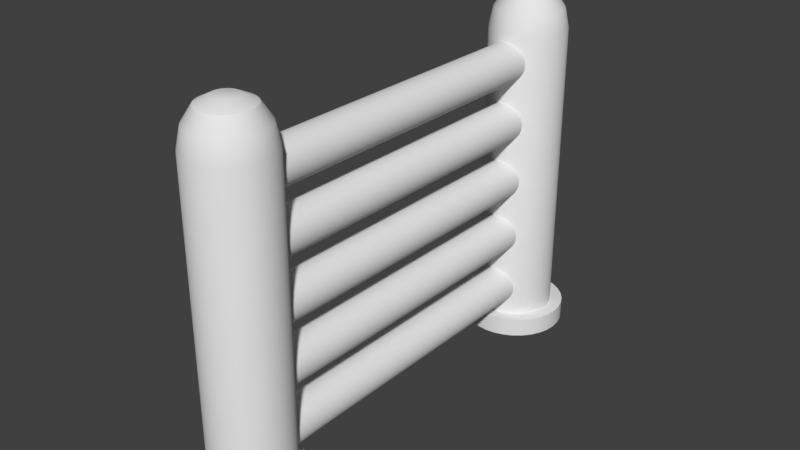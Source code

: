 # Source: pipe_wallv2.blend  (saved by Blender 2.78.0; exported with 4.5.12 LTS)
import bpy
from mathutils import Matrix  # noqa: F401  (used for matrix-valued properties, if any)

bpy.ops.wm.read_factory_settings(use_empty=True)
scene = bpy.context.scene
scene.name = 'Scene'

# ---- collections
col_collection_1 = bpy.data.collections.new('Collection 1'); scene.collection.children.link(col_collection_1)

# ---- node groups
ng_auto_smooth = bpy.data.node_groups.new('Auto Smooth', 'GeometryNodeTree')
_s = ng_auto_smooth.interface.new_socket(name='Geometry', in_out='OUTPUT', socket_type='NodeSocketGeometry')
_s = ng_auto_smooth.interface.new_socket(name='Geometry', in_out='INPUT', socket_type='NodeSocketGeometry')
_s = ng_auto_smooth.interface.new_socket(name='Angle', in_out='INPUT', socket_type='NodeSocketFloat')
_s.subtype = 'ANGLE'
_s.min_value = 0.0
_s.max_value = 3.142
ng_auto_smooth.is_modifier = True
_N = ng_auto_smooth.nodes; _L = ng_auto_smooth.links
n0 = _N.new('NodeGroupOutput'); n0.name = 'Group Output'; n0.location = (480, -100)
n1 = _N.new('NodeGroupInput'); n1.name = 'Group Input'; n1.location = (-420, -300)
n2 = _N.new('NodeGroupInput'); n2.name = 'Group Input.001'; n2.location = (-60, -100)
n3 = _N.new('GeometryNodeSetShadeSmooth'); n3.name = 'Set Shade Smooth'; n3.location = (120, -100)
n3.domain = 'EDGE'
n4 = _N.new('GeometryNodeSetShadeSmooth'); n4.name = 'Set Shade Smooth.001'; n4.location = (300, -100)
n5 = _N.new('GeometryNodeInputMeshEdgeAngle'); n5.name = 'Edge Angle'; n5.location = (-420, -220)
n6 = _N.new('GeometryNodeInputEdgeSmooth'); n6.name = 'Is Edge Smooth'; n6.location = (-60, -160)
n7 = _N.new('GeometryNodeInputShadeSmooth'); n7.name = 'Is Face Smooth'; n7.location = (-240, -340)
n8 = _N.new('FunctionNodeBooleanMath'); n8.name = 'Boolean Math'; n8.location = (-60, -220)
n9 = _N.new('FunctionNodeCompare'); n9.name = 'Compare'; n9.location = (-240, -180)
n9.operation = 'LESS_EQUAL'
_L.new(n5.outputs[0], n9.inputs[0])
_L.new(n4.outputs[0], n0.inputs[0])
_L.new(n1.outputs[1], n9.inputs[1])
_L.new(n9.outputs[0], n8.inputs[0])
_L.new(n7.outputs[0], n8.inputs[1])
_L.new(n2.outputs[0], n3.inputs[0])
_L.new(n6.outputs[0], n3.inputs[1])
_L.new(n3.outputs[0], n4.inputs[0])
_L.new(n8.outputs[0], n3.inputs[2])
n0.is_active_output = True

# ---- world
world_world = bpy.data.worlds.new('World'); scene.world = world_world
world_world.color = (0.05088, 0.05088, 0.05088)
world_world.use_sun_shadow = False
world_world.sun_shadow_jitter_overblur = 0.0
world_world.cycles.sampling_method = 'MANUAL'

# ---- meshes
me_cylinder_003 = bpy.data.meshes.new('Cylinder.003')
me_cylinder_003.from_pydata([(2.54e-08, 0.5257, -5.573), (2.54e-08, 0.5257, 5.573), (0.1026, 0.5156, -5.573), (0.1026, 0.5156, 5.573), (0.2012, 0.4857, -5.573), (0.2012, 0.4857, 5.573), (0.2921, 0.4371, -5.573), (0.2921, 0.4371, 5.573), (0.3717, 0.3717, -5.573), (0.3717, 0.3717, 5.573), (0.4371, 0.2921, -5.573), (0.4371, 0.2921, 5.573), (0.4857, 0.2012, -5.573), (0.4857, 0.2012, 5.573), (0.5156, 0.1026, -5.573), (0.5156, 0.1026, 5.573), (0.5257, -1.486e-08, -5.573), (0.5257, 4.264e-07, 5.573), (0.5156, -0.1026, -5.573), (0.5156, -0.1026, 5.573), (0.4857, -0.2012, -5.573), (0.4857, -0.2012, 5.573), (0.4371, -0.2921, -5.573), (0.4371, -0.2921, 5.573), (0.3717, -0.3717, -5.573), (0.3717, -0.3717, 5.573), (0.2921, -0.4371, -5.573), (0.2921, -0.4371, 5.573), (0.2012, -0.4857, -5.573), (0.2012, -0.4857, 5.573), (0.1026, -0.5156, -5.573), (0.1026, -0.5156, 5.573), (-1.459e-07, -0.5257, -5.573), (-1.459e-07, -0.5257, 5.573), (-0.1026, -0.5156, -5.573), (-0.1026, -0.5156, 5.573), (-0.2012, -0.4857, -5.573), (-0.2012, -0.4857, 5.573), (-0.2921, -0.4371, -5.573), (-0.2921, -0.4371, 5.573), (-0.3717, -0.3717, -5.573), (-0.3717, -0.3717, 5.573), (-0.4371, -0.2921, -5.573), (-0.4371, -0.2921, 5.573), (-0.4857, -0.2012, -5.573), (-0.4857, -0.2012, 5.573), (-0.5156, -0.1026, -5.573), (-0.5156, -0.1026, 5.573), (-0.5257, 4.531e-07, -5.573), (-0.5257, 8.943e-07, 5.573), (-0.5156, 0.1026, -5.573), (-0.5156, 0.1026, 5.573), (-0.4857, 0.2012, -5.573), (-0.4857, 0.2012, 5.573), (-0.4371, 0.2921, -5.573), (-0.4371, 0.2921, 5.573), (-0.3717, 0.3717, -5.573), (-0.3717, 0.3717, 5.573), (-0.2921, 0.4371, -5.573), (-0.2921, 0.4371, 5.573), (-0.2012, 0.4857, -5.573), (-0.2012, 0.4857, 5.573), (-0.1026, 0.5156, -5.573), (-0.1026, 0.5156, 5.573), (2.54e-08, 2.103, -5.573), (2.54e-08, 2.103, 5.573), (0.1026, 2.093, -5.573), (0.1026, 2.093, 5.573), (0.2012, 2.063, -5.573), (0.2012, 2.063, 5.573), (0.2921, 2.014, -5.573), (0.2921, 2.014, 5.573), (0.3717, 1.949, -5.573), (0.3717, 1.949, 5.573), (0.4371, 1.869, -5.573), (0.4371, 1.869, 5.573), (0.4857, 1.778, -5.573), (0.4857, 1.778, 5.573), (0.5156, 1.68, -5.573), (0.5156, 1.68, 5.573), (0.5257, 1.577, -5.573), (0.5257, 1.577, 5.573), (0.5156, 1.475, -5.573), (0.5156, 1.475, 5.573), (0.4857, 1.376, -5.573), (0.4857, 1.376, 5.573), (0.4371, 1.285, -5.573), (0.4371, 1.285, 5.573), (0.3717, 1.205, -5.573), (0.3717, 1.205, 5.573), (0.2921, 1.14, -5.573), (0.2921, 1.14, 5.573), (0.2012, 1.091, -5.573), (0.2012, 1.091, 5.573), (0.1026, 1.061, -5.573), (0.1026, 1.061, 5.573), (-1.459e-07, 1.051, -5.573), (-1.459e-07, 1.051, 5.573), (-0.1026, 1.061, -5.573), (-0.1026, 1.061, 5.573), (-0.2012, 1.091, -5.573), (-0.2012, 1.091, 5.573), (-0.2921, 1.14, -5.573), (-0.2921, 1.14, 5.573), (-0.3717, 1.205, -5.573), (-0.3717, 1.205, 5.573), (-0.4371, 1.285, -5.573), (-0.4371, 1.285, 5.573), (-0.4857, 1.376, -5.573), (-0.4857, 1.376, 5.573), (-0.5156, 1.475, -5.573), (-0.5156, 1.475, 5.573), (-0.5257, 1.577, -5.573), (-0.5257, 1.577, 5.573), (-0.5156, 1.68, -5.573), (-0.5156, 1.68, 5.573), (-0.4857, 1.778, -5.573), (-0.4857, 1.778, 5.573), (-0.4371, 1.869, -5.573), (-0.4371, 1.869, 5.573), (-0.3717, 1.949, -5.573), (-0.3717, 1.949, 5.573), (-0.2921, 2.014, -5.573), (-0.2921, 2.014, 5.573), (-0.2012, 2.063, -5.573), (-0.2012, 2.063, 5.573), (-0.1026, 2.093, -5.573), (-0.1026, 2.093, 5.573), (2.54e-08, 3.68, -5.573), (2.54e-08, 3.68, 5.573), (0.1026, 3.67, -5.573), (0.1026, 3.67, 5.573), (0.2012, 3.64, -5.573), (0.2012, 3.64, 5.573), (0.2921, 3.591, -5.573), (0.2921, 3.591, 5.573), (0.3717, 3.526, -5.573), (0.3717, 3.526, 5.573), (0.4371, 3.446, -5.573), (0.4371, 3.446, 5.573), (0.4857, 3.355, -5.573), (0.4857, 3.355, 5.573), (0.5156, 3.257, -5.573), (0.5156, 3.257, 5.573), (0.5257, 3.154, -5.573), (0.5257, 3.154, 5.573), (0.5156, 3.052, -5.573), (0.5156, 3.052, 5.573), (0.4857, 2.953, -5.573), (0.4857, 2.953, 5.573), (0.4371, 2.862, -5.573), (0.4371, 2.862, 5.573), (0.3717, 2.782, -5.573), (0.3717, 2.782, 5.573), (0.2921, 2.717, -5.573), (0.2921, 2.717, 5.573), (0.2012, 2.668, -5.573), (0.2012, 2.668, 5.573), (0.1026, 2.639, -5.573), (0.1026, 2.639, 5.573), (-1.459e-07, 2.628, -5.573), (-1.459e-07, 2.628, 5.573), (-0.1026, 2.639, -5.573), (-0.1026, 2.639, 5.573), (-0.2012, 2.668, -5.573), (-0.2012, 2.668, 5.573), (-0.2921, 2.717, -5.573), (-0.2921, 2.717, 5.573), (-0.3717, 2.782, -5.573), (-0.3717, 2.782, 5.573), (-0.4371, 2.862, -5.573), (-0.4371, 2.862, 5.573), (-0.4857, 2.953, -5.573), (-0.4857, 2.953, 5.573), (-0.5156, 3.052, -5.573), (-0.5156, 3.052, 5.573), (-0.5257, 3.154, -5.573), (-0.5257, 3.154, 5.573), (-0.5156, 3.257, -5.573), (-0.5156, 3.257, 5.573), (-0.4857, 3.355, -5.573), (-0.4857, 3.355, 5.573), (-0.4371, 3.446, -5.573), (-0.4371, 3.446, 5.573), (-0.3717, 3.526, -5.573), (-0.3717, 3.526, 5.573), (-0.2921, 3.591, -5.573), (-0.2921, 3.591, 5.573), (-0.2012, 3.64, -5.573), (-0.2012, 3.64, 5.573), (-0.1026, 3.67, -5.573), (-0.1026, 3.67, 5.573), (2.54e-08, 5.257, -5.573), (2.54e-08, 5.257, 5.573), (0.1026, 5.247, -5.573), (0.1026, 5.247, 5.573), (0.2012, 5.217, -5.573), (0.2012, 5.217, 5.573), (0.2921, 5.168, -5.573), (0.2921, 5.168, 5.573), (0.3717, 5.103, -5.573), (0.3717, 5.103, 5.573), (0.4371, 5.023, -5.573), (0.4371, 5.023, 5.573), (0.4857, 4.932, -5.573), (0.4857, 4.932, 5.573), (0.5156, 4.834, -5.573), (0.5156, 4.834, 5.573), (0.5257, 4.731, -5.573), (0.5257, 4.731, 5.573), (0.5156, 4.629, -5.573), (0.5156, 4.629, 5.573), (0.4857, 4.53, -5.573), (0.4857, 4.53, 5.573), (0.4371, 4.439, -5.573), (0.4371, 4.439, 5.573), (0.3717, 4.359, -5.573), (0.3717, 4.359, 5.573), (0.2921, 4.294, -5.573), (0.2921, 4.294, 5.573), (0.2012, 4.246, -5.573), (0.2012, 4.246, 5.573), (0.1026, 4.216, -5.573), (0.1026, 4.216, 5.573), (-1.459e-07, 4.206, -5.573), (-1.459e-07, 4.206, 5.573), (-0.1026, 4.216, -5.573), (-0.1026, 4.216, 5.573), (-0.2012, 4.246, -5.573), (-0.2012, 4.246, 5.573), (-0.2921, 4.294, -5.573), (-0.2921, 4.294, 5.573), (-0.3717, 4.359, -5.573), (-0.3717, 4.359, 5.573), (-0.4371, 4.439, -5.573), (-0.4371, 4.439, 5.573), (-0.4857, 4.53, -5.573), (-0.4857, 4.53, 5.573), (-0.5156, 4.629, -5.573), (-0.5156, 4.629, 5.573), (-0.5257, 4.731, -5.573), (-0.5257, 4.731, 5.573), (-0.5156, 4.834, -5.573), (-0.5156, 4.834, 5.573), (-0.4857, 4.932, -5.573), (-0.4857, 4.932, 5.573), (-0.4371, 5.023, -5.573), (-0.4371, 5.023, 5.573), (-0.3717, 5.103, -5.573), (-0.3717, 5.103, 5.573), (-0.2921, 5.168, -5.573), (-0.2921, 5.168, 5.573), (-0.2012, 5.217, -5.573), (-0.2012, 5.217, 5.573), (-0.1026, 5.247, -5.573), (-0.1026, 5.247, 5.573), (2.54e-08, 6.834, -5.573), (2.54e-08, 6.834, 5.573), (0.1026, 6.824, -5.573), (0.1026, 6.824, 5.573), (0.2012, 6.794, -5.573), (0.2012, 6.794, 5.573), (0.2921, 6.745, -5.573), (0.2921, 6.745, 5.573), (0.3717, 6.68, -5.573), (0.3717, 6.68, 5.573), (0.4371, 6.6, -5.573), (0.4371, 6.6, 5.573), (0.4857, 6.509, -5.573), (0.4857, 6.509, 5.573), (0.5156, 6.411, -5.573), (0.5156, 6.411, 5.573), (0.5257, 6.308, -5.573), (0.5257, 6.308, 5.573), (0.5156, 6.206, -5.573), (0.5156, 6.206, 5.573), (0.4857, 6.107, -5.573), (0.4857, 6.107, 5.573), (0.4371, 6.016, -5.573), (0.4371, 6.016, 5.573), (0.3717, 5.937, -5.573), (0.3717, 5.937, 5.573), (0.2921, 5.871, -5.573), (0.2921, 5.871, 5.573), (0.2012, 5.823, -5.573), (0.2012, 5.823, 5.573), (0.1026, 5.793, -5.573), (0.1026, 5.793, 5.573), (-1.459e-07, 5.783, -5.573), (-1.459e-07, 5.783, 5.573), (-0.1026, 5.793, -5.573), (-0.1026, 5.793, 5.573), (-0.2012, 5.823, -5.573), (-0.2012, 5.823, 5.573), (-0.2921, 5.871, -5.573), (-0.2921, 5.871, 5.573), (-0.3717, 5.937, -5.573), (-0.3717, 5.937, 5.573), (-0.4371, 6.016, -5.573), (-0.4371, 6.016, 5.573), (-0.4857, 6.107, -5.573), (-0.4857, 6.107, 5.573), (-0.5156, 6.206, -5.573), (-0.5156, 6.206, 5.573), (-0.5257, 6.308, -5.573), (-0.5257, 6.308, 5.573), (-0.5156, 6.411, -5.573), (-0.5156, 6.411, 5.573), (-0.4857, 6.509, -5.573), (-0.4857, 6.509, 5.573), (-0.4371, 6.6, -5.573), (-0.4371, 6.6, 5.573), (-0.3717, 6.68, -5.573), (-0.3717, 6.68, 5.573), (-0.2921, 6.745, -5.573), (-0.2921, 6.745, 5.573), (-0.2012, 6.794, -5.573), (-0.2012, 6.794, 5.573), (-0.1026, 6.824, -5.573), (-0.1026, 6.824, 5.573), (0.0, -0.7727, -6.0), (0.1951, -0.7727, -5.981), (0.3827, -0.7727, -5.924), (0.5556, -0.7727, -5.831), (0.7071, -0.7727, -5.707), (0.8315, -0.7727, -5.556), (0.9239, -0.7727, -5.383), (0.9808, -0.7727, -5.195), (1.0, -0.7727, -5.0), (0.9808, -0.7727, -4.805), (0.9239, -0.7727, -4.617), (0.8315, -0.7727, -4.444), (0.7071, -0.7727, -4.293), (0.5556, -0.7727, -4.169), (0.3827, -0.7727, -4.076), (0.1951, -0.7727, -4.019), (-3.258e-07, -0.7727, -4.0), (-0.1951, -0.7727, -4.019), (-0.3827, -0.7727, -4.076), (-0.5556, -0.7727, -4.169), (-0.7071, -0.7727, -4.293), (-0.8315, -0.7727, -4.444), (-0.9239, -0.7727, -4.617), (-0.9808, -0.7727, -4.805), (-1.0, -0.7727, -5.0), (-0.9808, -0.7727, -5.195), (-0.9239, -0.7727, -5.383), (-0.8315, -0.7727, -5.556), (-0.7071, -0.7727, -5.707), (-0.5556, -0.7727, -5.831), (-0.3827, -0.7727, -5.924), (-0.1951, -0.7727, -5.981), (-5.29e-07, 8.077, -5.307), (7.105e-15, 7.014, -6.0), (-2.738e-07, 7.908, -5.641), (-8.428e-08, 7.526, -5.89), (0.05997, 8.077, -5.302), (0.1951, 7.014, -5.981), (0.1251, 7.908, -5.629), (0.1735, 7.526, -5.872), (0.1176, 8.077, -5.284), (0.3827, 7.014, -5.924), (0.2453, 7.908, -5.592), (0.3404, 7.526, -5.822), (0.1708, 8.077, -5.256), (0.5556, 7.014, -5.831), (0.3561, 7.908, -5.533), (0.4942, 7.526, -5.74), (0.2174, 8.077, -5.217), (0.7071, 7.014, -5.707), (0.4533, 7.908, -5.453), (0.629, 7.526, -5.629), (0.2556, 8.077, -5.171), (0.8315, 7.014, -5.556), (0.533, 7.908, -5.356), (0.7396, 7.526, -5.494), (0.284, 8.077, -5.118), (0.9239, 7.014, -5.383), (0.5922, 7.908, -5.245), (0.8218, 7.526, -5.34), (0.3015, 8.077, -5.06), (0.9808, 7.014, -5.195), (0.6287, 7.908, -5.125), (0.8725, 7.526, -5.174), (0.3074, 8.077, -5.0), (1.0, 7.014, -5.0), (0.641, 7.908, -5.0), (0.8896, 7.526, -5.0), (0.3015, 8.077, -4.94), (0.9808, 7.014, -4.805), (0.6287, 7.908, -4.875), (0.8725, 7.526, -4.826), (0.284, 8.077, -4.882), (0.9239, 7.014, -4.617), (0.5922, 7.908, -4.755), (0.8218, 7.526, -4.66), (0.2556, 8.077, -4.829), (0.8315, 7.014, -4.444), (0.533, 7.908, -4.644), (0.7396, 7.526, -4.506), (0.2174, 8.077, -4.783), (0.7071, 7.014, -4.293), (0.4533, 7.908, -4.547), (0.629, 7.526, -4.371), (0.1708, 8.077, -4.744), (0.5556, 7.014, -4.169), (0.3561, 7.908, -4.467), (0.4942, 7.526, -4.26), (0.1176, 8.077, -4.716), (0.3827, 7.014, -4.076), (0.2453, 7.908, -4.408), (0.3404, 7.526, -4.178), (0.05997, 8.077, -4.698), (0.1951, 7.014, -4.019), (0.1251, 7.908, -4.371), (0.1735, 7.526, -4.128), (-2.086e-07, 8.077, -4.693), (-3.258e-07, 7.014, -4.0), (-2.65e-07, 7.908, -4.359), (-3.073e-07, 7.526, -4.11), (-0.05997, 8.077, -4.698), (-0.1951, 7.014, -4.019), (-0.1251, 7.908, -4.371), (-0.1735, 7.526, -4.128), (-0.1176, 8.077, -4.716), (-0.3827, 7.014, -4.076), (-0.2453, 7.908, -4.408), (-0.3404, 7.526, -4.178), (-0.1708, 8.077, -4.744), (-0.5556, 7.014, -4.169), (-0.3561, 7.908, -4.467), (-0.4942, 7.526, -4.26), (-0.2174, 8.077, -4.783), (-0.7071, 7.014, -4.293), (-0.4533, 7.908, -4.547), (-0.629, 7.526, -4.371), (-0.2556, 8.077, -4.829), (-0.8315, 7.014, -4.444), (-0.533, 7.908, -4.644), (-0.7396, 7.526, -4.506), (-0.284, 8.077, -4.882), (-0.9239, 7.014, -4.617), (-0.5922, 7.908, -4.755), (-0.8218, 7.526, -4.66), (-0.3015, 8.077, -4.94), (-0.9808, 7.014, -4.805), (-0.6287, 7.908, -4.875), (-0.8725, 7.526, -4.826), (-0.3074, 8.077, -5.0), (-1.0, 7.014, -5.0), (-0.641, 7.908, -5.0), (-0.8896, 7.526, -5.0), (-0.3015, 8.077, -5.06), (-0.9808, 7.014, -5.195), (-0.6287, 7.908, -5.125), (-0.8725, 7.526, -5.174), (-0.284, 8.077, -5.118), (-0.9239, 7.014, -5.383), (-0.5922, 7.908, -5.245), (-0.8218, 7.526, -5.34), (-0.2556, 8.077, -5.171), (-0.8315, 7.014, -5.556), (-0.533, 7.908, -5.356), (-0.7396, 7.526, -5.494), (-0.2174, 8.077, -5.217), (-0.7071, 7.014, -5.707), (-0.4533, 7.908, -5.453), (-0.629, 7.526, -5.629), (-0.1708, 8.077, -5.256), (-0.5556, 7.014, -5.831), (-0.3561, 7.908, -5.533), (-0.4942, 7.526, -5.74), (-0.1176, 8.077, -5.284), (-0.3827, 7.014, -5.924), (-0.2453, 7.908, -5.592), (-0.3404, 7.526, -5.822), (-0.05997, 8.077, -5.302), (-0.1951, 7.014, -5.981), (-0.1251, 7.908, -5.629), (-0.1735, 7.526, -5.872), (-3.92e-08, -0.7727, -6.33), (0.2595, -0.7727, -6.305), (0.509, -0.7727, -6.229), (0.739, -0.7727, -6.106), (0.9406, -0.7727, -5.941), (1.106, -0.7727, -5.739), (1.229, -0.7727, -5.509), (1.305, -0.7727, -5.26), (1.33, -0.7727, -5.0), (1.305, -0.7727, -4.74), (1.229, -0.7727, -4.491), (1.106, -0.7727, -4.261), (0.9406, -0.7727, -4.059), (0.739, -0.7727, -3.894), (0.509, -0.7727, -3.771), (0.2595, -0.7727, -3.695), (-4.726e-07, -0.7727, -3.67), (-0.2595, -0.7727, -3.695), (-0.509, -0.7727, -3.771), (-0.739, -0.7727, -3.894), (-0.9406, -0.7727, -4.059), (-1.106, -0.7727, -4.261), (-1.229, -0.7727, -4.491), (-1.305, -0.7727, -4.741), (-1.33, -0.7727, -5.0), (-1.305, -0.7727, -5.26), (-1.229, -0.7727, -5.509), (-1.106, -0.7727, -5.739), (-0.9406, -0.7727, -5.941), (-0.739, -0.7727, -6.106), (-0.509, -0.7727, -6.229), (-0.2595, -0.7727, -6.305), (-7.081e-08, -1.269, -6.33), (0.2595, -1.269, -6.305), (0.509, -1.269, -6.229), (0.739, -1.269, -6.106), (0.9406, -1.269, -5.941), (1.106, -1.269, -5.739), (1.229, -1.269, -5.509), (1.305, -1.269, -5.26), (1.33, -1.269, -5.0), (1.305, -1.269, -4.74), (1.229, -1.269, -4.491), (1.106, -1.269, -4.261), (0.9406, -1.269, -4.059), (0.739, -1.269, -3.894), (0.509, -1.269, -3.771), (0.2595, -1.269, -3.695), (-5.042e-07, -1.269, -3.67), (-0.2595, -1.269, -3.695), (-0.509, -1.269, -3.771), (-0.739, -1.269, -3.894), (-0.9406, -1.269, -4.059), (-1.106, -1.269, -4.261), (-1.229, -1.269, -4.491), (-1.305, -1.269, -4.741), (-1.33, -1.269, -5.0), (-1.305, -1.269, -5.26), (-1.229, -1.269, -5.509), (-1.106, -1.269, -5.739), (-0.9406, -1.269, -5.941), (-0.739, -1.269, -6.106), (-0.509, -1.269, -6.229), (-0.2595, -1.269, -6.305), (0.0, -0.7727, 6.0), (0.1951, -0.7727, 5.981), (0.3827, -0.7727, 5.924), (0.5556, -0.7727, 5.831), (0.7071, -0.7727, 5.707), (0.8315, -0.7727, 5.556), (0.9239, -0.7727, 5.383), (0.9808, -0.7727, 5.195), (1.0, -0.7727, 5.0), (0.9808, -0.7727, 4.805), (0.9239, -0.7727, 4.617), (0.8315, -0.7727, 4.444), (0.7071, -0.7727, 4.293), (0.5556, -0.7727, 4.169), (0.3827, -0.7727, 4.076), (0.1951, -0.7727, 4.019), (-3.258e-07, -0.7727, 4.0), (-0.1951, -0.7727, 4.019), (-0.3827, -0.7727, 4.076), (-0.5556, -0.7727, 4.169), (-0.7071, -0.7727, 4.293), (-0.8315, -0.7727, 4.444), (-0.9239, -0.7727, 4.617), (-0.9808, -0.7727, 4.805), (-1.0, -0.7727, 5.0), (-0.9808, -0.7727, 5.195), (-0.9239, -0.7727, 5.383), (-0.8315, -0.7727, 5.556), (-0.7071, -0.7727, 5.707), (-0.5556, -0.7727, 5.831), (-0.3827, -0.7727, 5.924), (-0.1951, -0.7727, 5.981), (-5.29e-07, 8.077, 5.307), (7.105e-15, 7.014, 6.0), (-2.738e-07, 7.908, 5.641), (-8.428e-08, 7.526, 5.89), (0.05997, 8.077, 5.302), (0.1951, 7.014, 5.981), (0.1251, 7.908, 5.629), (0.1735, 7.526, 5.872), (0.1176, 8.077, 5.284), (0.3827, 7.014, 5.924), (0.2453, 7.908, 5.592), (0.3404, 7.526, 5.822), (0.1708, 8.077, 5.256), (0.5556, 7.014, 5.831), (0.3561, 7.908, 5.533), (0.4942, 7.526, 5.74), (0.2174, 8.077, 5.217), (0.7071, 7.014, 5.707), (0.4533, 7.908, 5.453), (0.629, 7.526, 5.629), (0.2556, 8.077, 5.171), (0.8315, 7.014, 5.556), (0.533, 7.908, 5.356), (0.7396, 7.526, 5.494), (0.284, 8.077, 5.118), (0.9239, 7.014, 5.383), (0.5922, 7.908, 5.245), (0.8218, 7.526, 5.34), (0.3015, 8.077, 5.06), (0.9808, 7.014, 5.195), (0.6287, 7.908, 5.125), (0.8725, 7.526, 5.174), (0.3074, 8.077, 5.0), (1.0, 7.014, 5.0), (0.641, 7.908, 5.0), (0.8896, 7.526, 5.0), (0.3015, 8.077, 4.94), (0.9808, 7.014, 4.805), (0.6287, 7.908, 4.875), (0.8725, 7.526, 4.826), (0.284, 8.077, 4.882), (0.9239, 7.014, 4.617), (0.5922, 7.908, 4.755), (0.8218, 7.526, 4.66), (0.2556, 8.077, 4.829), (0.8315, 7.014, 4.444), (0.533, 7.908, 4.644), (0.7396, 7.526, 4.506), (0.2174, 8.077, 4.783), (0.7071, 7.014, 4.293), (0.4533, 7.908, 4.547), (0.629, 7.526, 4.371), (0.1708, 8.077, 4.744), (0.5556, 7.014, 4.169), (0.3561, 7.908, 4.467), (0.4942, 7.526, 4.26), (0.1176, 8.077, 4.716), (0.3827, 7.014, 4.076), (0.2453, 7.908, 4.408), (0.3404, 7.526, 4.178), (0.05997, 8.077, 4.698), (0.1951, 7.014, 4.019), (0.1251, 7.908, 4.371), (0.1735, 7.526, 4.128), (-2.086e-07, 8.077, 4.693), (-3.258e-07, 7.014, 4.0), (-2.65e-07, 7.908, 4.359), (-3.073e-07, 7.526, 4.11), (-0.05997, 8.077, 4.698), (-0.1951, 7.014, 4.019), (-0.1251, 7.908, 4.371), (-0.1735, 7.526, 4.128), (-0.1176, 8.077, 4.716), (-0.3827, 7.014, 4.076), (-0.2453, 7.908, 4.408), (-0.3404, 7.526, 4.178), (-0.1708, 8.077, 4.744), (-0.5556, 7.014, 4.169), (-0.3561, 7.908, 4.467), (-0.4942, 7.526, 4.26), (-0.2174, 8.077, 4.783), (-0.7071, 7.014, 4.293), (-0.4533, 7.908, 4.547), (-0.629, 7.526, 4.371), (-0.2556, 8.077, 4.829), (-0.8315, 7.014, 4.444), (-0.533, 7.908, 4.644), (-0.7396, 7.526, 4.506), (-0.284, 8.077, 4.882), (-0.9239, 7.014, 4.617), (-0.5922, 7.908, 4.755), (-0.8218, 7.526, 4.66), (-0.3015, 8.077, 4.94), (-0.9808, 7.014, 4.805), (-0.6287, 7.908, 4.875), (-0.8725, 7.526, 4.826), (-0.3074, 8.077, 5.0), (-1.0, 7.014, 5.0), (-0.641, 7.908, 5.0), (-0.8896, 7.526, 5.0), (-0.3015, 8.077, 5.06), (-0.9808, 7.014, 5.195), (-0.6287, 7.908, 5.125), (-0.8725, 7.526, 5.174), (-0.284, 8.077, 5.118), (-0.9239, 7.014, 5.383), (-0.5922, 7.908, 5.245), (-0.8218, 7.526, 5.34), (-0.2556, 8.077, 5.171), (-0.8315, 7.014, 5.556), (-0.533, 7.908, 5.356), (-0.7396, 7.526, 5.494), (-0.2174, 8.077, 5.217), (-0.7071, 7.014, 5.707), (-0.4533, 7.908, 5.453), (-0.629, 7.526, 5.629), (-0.1708, 8.077, 5.256), (-0.5556, 7.014, 5.831), (-0.3561, 7.908, 5.533), (-0.4942, 7.526, 5.74), (-0.1176, 8.077, 5.284), (-0.3827, 7.014, 5.924), (-0.2453, 7.908, 5.592), (-0.3404, 7.526, 5.822), (-0.05997, 8.077, 5.302), (-0.1951, 7.014, 5.981), (-0.1251, 7.908, 5.629), (-0.1735, 7.526, 5.872), (-3.92e-08, -0.7727, 6.33), (0.2595, -0.7727, 6.305), (0.509, -0.7727, 6.229), (0.739, -0.7727, 6.106), (0.9406, -0.7727, 5.941), (1.106, -0.7727, 5.739), (1.229, -0.7727, 5.509), (1.305, -0.7727, 5.26), (1.33, -0.7727, 5.0), (1.305, -0.7727, 4.74), (1.229, -0.7727, 4.491), (1.106, -0.7727, 4.261), (0.9406, -0.7727, 4.059), (0.739, -0.7727, 3.894), (0.509, -0.7727, 3.771), (0.2595, -0.7727, 3.695), (-4.726e-07, -0.7727, 3.67), (-0.2595, -0.7727, 3.695), (-0.509, -0.7727, 3.771), (-0.739, -0.7727, 3.894), (-0.9406, -0.7727, 4.059), (-1.106, -0.7727, 4.261), (-1.229, -0.7727, 4.491), (-1.305, -0.7727, 4.741), (-1.33, -0.7727, 5.0), (-1.305, -0.7727, 5.26), (-1.229, -0.7727, 5.509), (-1.106, -0.7727, 5.739), (-0.9406, -0.7727, 5.941), (-0.739, -0.7727, 6.106), (-0.509, -0.7727, 6.229), (-0.2595, -0.7727, 6.305), (-7.081e-08, -1.269, 6.33), (0.2595, -1.269, 6.305), (0.509, -1.269, 6.229), (0.739, -1.269, 6.106), (0.9406, -1.269, 5.941), (1.106, -1.269, 5.739), (1.229, -1.269, 5.509), (1.305, -1.269, 5.26), (1.33, -1.269, 5.0), (1.305, -1.269, 4.74), (1.229, -1.269, 4.491), (1.106, -1.269, 4.261), (0.9406, -1.269, 4.059), (0.739, -1.269, 3.894), (0.509, -1.269, 3.771), (0.2595, -1.269, 3.695), (-5.042e-07, -1.269, 3.67), (-0.2595, -1.269, 3.695), (-0.509, -1.269, 3.771), (-0.739, -1.269, 3.894), (-0.9406, -1.269, 4.059), (-1.106, -1.269, 4.261), (-1.229, -1.269, 4.491), (-1.305, -1.269, 4.741), (-1.33, -1.269, 5.0), (-1.305, -1.269, 5.26), (-1.229, -1.269, 5.509), (-1.106, -1.269, 5.739), (-0.9406, -1.269, 5.941), (-0.739, -1.269, 6.106), (-0.509, -1.269, 6.229), (-0.2595, -1.269, 6.305)], [], [(0, 1, 3, 2), (2, 3, 5, 4), (4, 5, 7, 6), (6, 7, 9, 8), (8, 9, 11, 10), (10, 11, 13, 12), (12, 13, 15, 14), (14, 15, 17, 16), (16, 17, 19, 18), (18, 19, 21, 20), (20, 21, 23, 22), (22, 23, 25, 24), (24, 25, 27, 26), (26, 27, 29, 28), (28, 29, 31, 30), (30, 31, 33, 32), (32, 33, 35, 34), (34, 35, 37, 36), (36, 37, 39, 38), (38, 39, 41, 40), (40, 41, 43, 42), (42, 43, 45, 44), (44, 45, 47, 46), (46, 47, 49, 48), (48, 49, 51, 50), (50, 51, 53, 52), (52, 53, 55, 54), (54, 55, 57, 56), (56, 57, 59, 58), (58, 59, 61, 60), (3, 1, 63, 61, 59, 57, 55, 53, 51, 49, 47, 45, 43, 41, 39, 37, 35, 33, 31, 29, 27, 25, 23, 21, 19, 17, 15, 13, 11, 9, 7, 5), (60, 61, 63, 62), (62, 63, 1, 0), (0, 2, 4, 6, 8, 10, 12, 14, 16, 18, 20, 22, 24, 26, 28, 30, 32, 34, 36, 38, 40, 42, 44, 46, 48, 50, 52, 54, 56, 58, 60, 62), (64, 65, 67, 66), (66, 67, 69, 68), (68, 69, 71, 70), (70, 71, 73, 72), (72, 73, 75, 74), (74, 75, 77, 76), (76, 77, 79, 78), (78, 79, 81, 80), (80, 81, 83, 82), (82, 83, 85, 84), (84, 85, 87, 86), (86, 87, 89, 88), (88, 89, 91, 90), (90, 91, 93, 92), (92, 93, 95, 94), (94, 95, 97, 96), (96, 97, 99, 98), (98, 99, 101, 100), (100, 101, 103, 102), (102, 103, 105, 104), (104, 105, 107, 106), (106, 107, 109, 108), (108, 109, 111, 110), (110, 111, 113, 112), (112, 113, 115, 114), (114, 115, 117, 116), (116, 117, 119, 118), (118, 119, 121, 120), (120, 121, 123, 122), (122, 123, 125, 124), (67, 65, 127, 125, 123, 121, 119, 117, 115, 113, 111, 109, 107, 105, 103, 101, 99, 97, 95, 93, 91, 89, 87, 85, 83, 81, 79, 77, 75, 73, 71, 69), (124, 125, 127, 126), (126, 127, 65, 64), (64, 66, 68, 70, 72, 74, 76, 78, 80, 82, 84, 86, 88, 90, 92, 94, 96, 98, 100, 102, 104, 106, 108, 110, 112, 114, 116, 118, 120, 122, 124, 126), (128, 129, 131, 130), (130, 131, 133, 132), (132, 133, 135, 134), (134, 135, 137, 136), (136, 137, 139, 138), (138, 139, 141, 140), (140, 141, 143, 142), (142, 143, 145, 144), (144, 145, 147, 146), (146, 147, 149, 148), (148, 149, 151, 150), (150, 151, 153, 152), (152, 153, 155, 154), (154, 155, 157, 156), (156, 157, 159, 158), (158, 159, 161, 160), (160, 161, 163, 162), (162, 163, 165, 164), (164, 165, 167, 166), (166, 167, 169, 168), (168, 169, 171, 170), (170, 171, 173, 172), (172, 173, 175, 174), (174, 175, 177, 176), (176, 177, 179, 178), (178, 179, 181, 180), (180, 181, 183, 182), (182, 183, 185, 184), (184, 185, 187, 186), (186, 187, 189, 188), (131, 129, 191, 189, 187, 185, 183, 181, 179, 177, 175, 173, 171, 169, 167, 165, 163, 161, 159, 157, 155, 153, 151, 149, 147, 145, 143, 141, 139, 137, 135, 133), (188, 189, 191, 190), (190, 191, 129, 128), (128, 130, 132, 134, 136, 138, 140, 142, 144, 146, 148, 150, 152, 154, 156, 158, 160, 162, 164, 166, 168, 170, 172, 174, 176, 178, 180, 182, 184, 186, 188, 190), (192, 193, 195, 194), (194, 195, 197, 196), (196, 197, 199, 198), (198, 199, 201, 200), (200, 201, 203, 202), (202, 203, 205, 204), (204, 205, 207, 206), (206, 207, 209, 208), (208, 209, 211, 210), (210, 211, 213, 212), (212, 213, 215, 214), (214, 215, 217, 216), (216, 217, 219, 218), (218, 219, 221, 220), (220, 221, 223, 222), (222, 223, 225, 224), (224, 225, 227, 226), (226, 227, 229, 228), (228, 229, 231, 230), (230, 231, 233, 232), (232, 233, 235, 234), (234, 235, 237, 236), (236, 237, 239, 238), (238, 239, 241, 240), (240, 241, 243, 242), (242, 243, 245, 244), (244, 245, 247, 246), (246, 247, 249, 248), (248, 249, 251, 250), (250, 251, 253, 252), (195, 193, 255, 253, 251, 249, 247, 245, 243, 241, 239, 237, 235, 233, 231, 229, 227, 225, 223, 221, 219, 217, 215, 213, 211, 209, 207, 205, 203, 201, 199, 197), (252, 253, 255, 254), (254, 255, 193, 192), (192, 194, 196, 198, 200, 202, 204, 206, 208, 210, 212, 214, 216, 218, 220, 222, 224, 226, 228, 230, 232, 234, 236, 238, 240, 242, 244, 246, 248, 250, 252, 254), (256, 257, 259, 258), (258, 259, 261, 260), (260, 261, 263, 262), (262, 263, 265, 264), (264, 265, 267, 266), (266, 267, 269, 268), (268, 269, 271, 270), (270, 271, 273, 272), (272, 273, 275, 274), (274, 275, 277, 276), (276, 277, 279, 278), (278, 279, 281, 280), (280, 281, 283, 282), (282, 283, 285, 284), (284, 285, 287, 286), (286, 287, 289, 288), (288, 289, 291, 290), (290, 291, 293, 292), (292, 293, 295, 294), (294, 295, 297, 296), (296, 297, 299, 298), (298, 299, 301, 300), (300, 301, 303, 302), (302, 303, 305, 304), (304, 305, 307, 306), (306, 307, 309, 308), (308, 309, 311, 310), (310, 311, 313, 312), (312, 313, 315, 314), (314, 315, 317, 316), (259, 257, 319, 317, 315, 313, 311, 309, 307, 305, 303, 301, 299, 297, 295, 293, 291, 289, 287, 285, 283, 281, 279, 277, 275, 273, 271, 269, 267, 265, 263, 261), (316, 317, 319, 318), (318, 319, 257, 256), (256, 258, 260, 262, 264, 266, 268, 270, 272, 274, 276, 278, 280, 282, 284, 286, 288, 290, 292, 294, 296, 298, 300, 302, 304, 306, 308, 310, 312, 314, 316, 318), (351, 477, 353, 320), (322, 361, 365, 323), (323, 365, 369, 324), (324, 369, 373, 325), (325, 373, 377, 326), (326, 377, 381, 327), (327, 381, 385, 328), (328, 385, 389, 329), (329, 389, 393, 330), (330, 393, 397, 331), (331, 397, 401, 332), (332, 401, 405, 333), (333, 405, 409, 334), (334, 409, 413, 335), (335, 413, 417, 336), (336, 417, 421, 337), (337, 421, 425, 338), (338, 425, 429, 339), (339, 429, 433, 340), (340, 433, 437, 341), (341, 437, 441, 342), (342, 441, 445, 343), (343, 445, 449, 344), (344, 449, 453, 345), (345, 453, 457, 346), (346, 457, 461, 347), (347, 461, 465, 348), (348, 465, 469, 349), (349, 469, 473, 350), (350, 473, 477, 351), (321, 357, 361, 322), (356, 352, 476, 472, 468, 464, 460, 456, 452, 448, 444, 440, 436, 432, 428, 424, 420, 416, 412, 408, 404, 400, 396, 392, 388, 384, 380, 376, 372, 368, 364, 360), (329, 330, 490, 489), (357, 353, 355, 359), (359, 355, 354, 358), (358, 354, 352, 356), (361, 357, 359, 363), (363, 359, 358, 362), (362, 358, 356, 360), (365, 361, 363, 367), (367, 363, 362, 366), (366, 362, 360, 364), (369, 365, 367, 371), (371, 367, 366, 370), (370, 366, 364, 368), (373, 369, 371, 375), (375, 371, 370, 374), (374, 370, 368, 372), (377, 373, 375, 379), (379, 375, 374, 378), (378, 374, 372, 376), (381, 377, 379, 383), (383, 379, 378, 382), (382, 378, 376, 380), (385, 381, 383, 387), (387, 383, 382, 386), (386, 382, 380, 384), (389, 385, 387, 391), (391, 387, 386, 390), (390, 386, 384, 388), (393, 389, 391, 395), (395, 391, 390, 394), (394, 390, 388, 392), (397, 393, 395, 399), (399, 395, 394, 398), (398, 394, 392, 396), (401, 397, 399, 403), (403, 399, 398, 402), (402, 398, 396, 400), (405, 401, 403, 407), (407, 403, 402, 406), (406, 402, 400, 404), (409, 405, 407, 411), (411, 407, 406, 410), (410, 406, 404, 408), (413, 409, 411, 415), (415, 411, 410, 414), (414, 410, 408, 412), (417, 413, 415, 419), (419, 415, 414, 418), (418, 414, 412, 416), (421, 417, 419, 423), (423, 419, 418, 422), (422, 418, 416, 420), (425, 421, 423, 427), (427, 423, 422, 426), (426, 422, 420, 424), (429, 425, 427, 431), (431, 427, 426, 430), (430, 426, 424, 428), (433, 429, 431, 435), (435, 431, 430, 434), (434, 430, 428, 432), (437, 433, 435, 439), (439, 435, 434, 438), (438, 434, 432, 436), (441, 437, 439, 443), (443, 439, 438, 442), (442, 438, 436, 440), (445, 441, 443, 447), (447, 443, 442, 446), (446, 442, 440, 444), (449, 445, 447, 451), (451, 447, 446, 450), (450, 446, 444, 448), (453, 449, 451, 455), (455, 451, 450, 454), (454, 450, 448, 452), (457, 453, 455, 459), (459, 455, 454, 458), (458, 454, 452, 456), (461, 457, 459, 463), (463, 459, 458, 462), (462, 458, 456, 460), (465, 461, 463, 467), (467, 463, 462, 466), (466, 462, 460, 464), (469, 465, 467, 471), (471, 467, 466, 470), (470, 466, 464, 468), (473, 469, 471, 475), (475, 471, 470, 474), (474, 470, 468, 472), (477, 473, 475, 479), (479, 475, 474, 478), (478, 474, 472, 476), (353, 477, 479, 355), (355, 479, 478, 354), (354, 478, 476, 352), (320, 353, 357, 321), (509, 510, 542, 541), (343, 344, 504, 503), (330, 331, 491, 490), (344, 345, 505, 504), (331, 332, 492, 491), (345, 346, 506, 505), (332, 333, 493, 492), (346, 347, 507, 506), (333, 334, 494, 493), (320, 321, 481, 480), (347, 348, 508, 507), (334, 335, 495, 494), (321, 322, 482, 481), (348, 349, 509, 508), (335, 336, 496, 495), (322, 323, 483, 482), (349, 350, 510, 509), (336, 337, 497, 496), (323, 324, 484, 483), (350, 351, 511, 510), (337, 338, 498, 497), (324, 325, 485, 484), (351, 320, 480, 511), (338, 339, 499, 498), (325, 326, 486, 485), (339, 340, 500, 499), (326, 327, 487, 486), (340, 341, 501, 500), (327, 328, 488, 487), (341, 342, 502, 501), (328, 329, 489, 488), (342, 343, 503, 502), (512, 513, 514, 515, 516, 517, 518, 519, 520, 521, 522, 523, 524, 525, 526, 527, 528, 529, 530, 531, 532, 533, 534, 535, 536, 537, 538, 539, 540, 541, 542, 543), (496, 497, 529, 528), (483, 484, 516, 515), (510, 511, 543, 542), (497, 498, 530, 529), (484, 485, 517, 516), (511, 480, 512, 543), (498, 499, 531, 530), (485, 486, 518, 517), (499, 500, 532, 531), (486, 487, 519, 518), (500, 501, 533, 532), (487, 488, 520, 519), (501, 502, 534, 533), (488, 489, 521, 520), (502, 503, 535, 534), (489, 490, 522, 521), (503, 504, 536, 535), (490, 491, 523, 522), (504, 505, 537, 536), (491, 492, 524, 523), (505, 506, 538, 537), (492, 493, 525, 524), (506, 507, 539, 538), (493, 494, 526, 525), (480, 481, 513, 512), (507, 508, 540, 539), (494, 495, 527, 526), (481, 482, 514, 513), (508, 509, 541, 540), (495, 496, 528, 527), (482, 483, 515, 514), (575, 544, 577, 701), (546, 547, 589, 585), (547, 548, 593, 589), (548, 549, 597, 593), (549, 550, 601, 597), (550, 551, 605, 601), (551, 552, 609, 605), (552, 553, 613, 609), (553, 554, 617, 613), (554, 555, 621, 617), (555, 556, 625, 621), (556, 557, 629, 625), (557, 558, 633, 629), (558, 559, 637, 633), (559, 560, 641, 637), (560, 561, 645, 641), (561, 562, 649, 645), (562, 563, 653, 649), (563, 564, 657, 653), (564, 565, 661, 657), (565, 566, 665, 661), (566, 567, 669, 665), (567, 568, 673, 669), (568, 569, 677, 673), (569, 570, 681, 677), (570, 571, 685, 681), (571, 572, 689, 685), (572, 573, 693, 689), (573, 574, 697, 693), (574, 575, 701, 697), (545, 546, 585, 581), (580, 584, 588, 592, 596, 600, 604, 608, 612, 616, 620, 624, 628, 632, 636, 640, 644, 648, 652, 656, 660, 664, 668, 672, 676, 680, 684, 688, 692, 696, 700, 576), (553, 713, 714, 554), (581, 583, 579, 577), (583, 582, 578, 579), (582, 580, 576, 578), (585, 587, 583, 581), (587, 586, 582, 583), (586, 584, 580, 582), (589, 591, 587, 585), (591, 590, 586, 587), (590, 588, 584, 586), (593, 595, 591, 589), (595, 594, 590, 591), (594, 592, 588, 590), (597, 599, 595, 593), (599, 598, 594, 595), (598, 596, 592, 594), (601, 603, 599, 597), (603, 602, 598, 599), (602, 600, 596, 598), (605, 607, 603, 601), (607, 606, 602, 603), (606, 604, 600, 602), (609, 611, 607, 605), (611, 610, 606, 607), (610, 608, 604, 606), (613, 615, 611, 609), (615, 614, 610, 611), (614, 612, 608, 610), (617, 619, 615, 613), (619, 618, 614, 615), (618, 616, 612, 614), (621, 623, 619, 617), (623, 622, 618, 619), (622, 620, 616, 618), (625, 627, 623, 621), (627, 626, 622, 623), (626, 624, 620, 622), (629, 631, 627, 625), (631, 630, 626, 627), (630, 628, 624, 626), (633, 635, 631, 629), (635, 634, 630, 631), (634, 632, 628, 630), (637, 639, 635, 633), (639, 638, 634, 635), (638, 636, 632, 634), (641, 643, 639, 637), (643, 642, 638, 639), (642, 640, 636, 638), (645, 647, 643, 641), (647, 646, 642, 643), (646, 644, 640, 642), (649, 651, 647, 645), (651, 650, 646, 647), (650, 648, 644, 646), (653, 655, 651, 649), (655, 654, 650, 651), (654, 652, 648, 650), (657, 659, 655, 653), (659, 658, 654, 655), (658, 656, 652, 654), (661, 663, 659, 657), (663, 662, 658, 659), (662, 660, 656, 658), (665, 667, 663, 661), (667, 666, 662, 663), (666, 664, 660, 662), (669, 671, 667, 665), (671, 670, 666, 667), (670, 668, 664, 666), (673, 675, 671, 669), (675, 674, 670, 671), (674, 672, 668, 670), (677, 679, 675, 673), (679, 678, 674, 675), (678, 676, 672, 674), (681, 683, 679, 677), (683, 682, 678, 679), (682, 680, 676, 678), (685, 687, 683, 681), (687, 686, 682, 683), (686, 684, 680, 682), (689, 691, 687, 685), (691, 690, 686, 687), (690, 688, 684, 686), (693, 695, 691, 689), (695, 694, 690, 691), (694, 692, 688, 690), (697, 699, 695, 693), (699, 698, 694, 695), (698, 696, 692, 694), (701, 703, 699, 697), (703, 702, 698, 699), (702, 700, 696, 698), (577, 579, 703, 701), (579, 578, 702, 703), (578, 576, 700, 702), (544, 545, 581, 577), (733, 765, 766, 734), (567, 727, 728, 568), (554, 714, 715, 555), (568, 728, 729, 569), (555, 715, 716, 556), (569, 729, 730, 570), (556, 716, 717, 557), (570, 730, 731, 571), (557, 717, 718, 558), (544, 704, 705, 545), (571, 731, 732, 572), (558, 718, 719, 559), (545, 705, 706, 546), (572, 732, 733, 573), (559, 719, 720, 560), (546, 706, 707, 547), (573, 733, 734, 574), (560, 720, 721, 561), (547, 707, 708, 548), (574, 734, 735, 575), (561, 721, 722, 562), (548, 708, 709, 549), (575, 735, 704, 544), (562, 722, 723, 563), (549, 709, 710, 550), (563, 723, 724, 564), (550, 710, 711, 551), (564, 724, 725, 565), (551, 711, 712, 552), (565, 725, 726, 566), (552, 712, 713, 553), (566, 726, 727, 567), (736, 767, 766, 765, 764, 763, 762, 761, 760, 759, 758, 757, 756, 755, 754, 753, 752, 751, 750, 749, 748, 747, 746, 745, 744, 743, 742, 741, 740, 739, 738, 737), (720, 752, 753, 721), (707, 739, 740, 708), (734, 766, 767, 735), (721, 753, 754, 722), (708, 740, 741, 709), (735, 767, 736, 704), (722, 754, 755, 723), (709, 741, 742, 710), (723, 755, 756, 724), (710, 742, 743, 711), (724, 756, 757, 725), (711, 743, 744, 712), (725, 757, 758, 726), (712, 744, 745, 713), (726, 758, 759, 727), (713, 745, 746, 714), (727, 759, 760, 728), (714, 746, 747, 715), (728, 760, 761, 729), (715, 747, 748, 716), (729, 761, 762, 730), (716, 748, 749, 717), (730, 762, 763, 731), (717, 749, 750, 718), (704, 736, 737, 705), (731, 763, 764, 732), (718, 750, 751, 719), (705, 737, 738, 706), (732, 764, 765, 733), (719, 751, 752, 720), (706, 738, 739, 707)])
me_cylinder_003.polygons.foreach_set('use_smooth', [True] * 558)
_uv = me_cylinder_003.uv_layers.new(name='UVMap')
_uv.uv.foreach_set('vector', [0.5, 0.304, 0.5, 5.877, 0.5513, 5.877, 0.5513, 0.304, 0.5513, 0.304, 0.5513, 5.877, 0.6006, 5.877, 0.6006, 0.304, 0.6006, 0.304, 0.6006, 5.877, 0.646, 5.877, 0.646, 0.304, 0.646, 0.304, 0.646, 5.877, 0.6859, 5.877, 0.6859, 0.304, 0.6859, 0.304, 0.6859, 5.877, 0.646, 5.877, 0.646, 0.304, 0.646, 0.304, 0.646, 5.877, 0.6006, 5.877, 0.6006, 0.304, 0.6006, 0.304, 0.6006, 5.877, 0.5513, 5.877, 0.5513, 0.304, 0.5513, 0.304, 0.5513, 5.877, 0.5, 5.877, 0.5, 0.304, 0.5, 0.304, 0.5, 5.877, 0.4487, 5.877, 0.4487, 0.304, 0.4487, 0.304, 0.4487, 5.877, 0.3994, 5.877, 0.3994, 0.304, 0.3994, 0.304, 0.3994, 5.877, 0.354, 5.877, 0.354, 0.304, 0.354, 0.304, 0.354, 5.877, 0.3141, 5.877, 0.3141, 0.304, 0.6859, 0.304, 0.6859, 5.877, 0.646, 5.877, 0.646, 0.304, 0.646, 0.304, 0.646, 5.877, 0.6006, 5.877, 0.6006, 0.304, 0.6006, 0.304, 0.6006, 5.877, 0.5513, 5.877, 0.5513, 0.304, 0.5513, 0.304, 0.5513, 5.877, 0.5, 5.877, 0.5, 0.304, 0.5, 0.304, 0.5, 5.877, 0.4487, 5.877, 0.4487, 0.304, 0.4487, 0.304, 0.4487, 5.877, 0.3994, 5.877, 0.3994, 0.304, 0.3994, 0.304, 0.3994, 5.877, 0.354, 5.877, 0.354, 0.304, 0.354, 0.304, 0.354, 5.877, 0.3141, 5.877, 0.3141, 0.304, 0.3141, 0.304, 0.3141, 5.877, 0.354, 5.877, 0.354, 0.304, 0.354, 0.304, 0.354, 5.877, 0.3994, 5.877, 0.3994, 0.304, 0.3994, 0.304, 0.3994, 5.877, 0.4487, 5.877, 0.4487, 0.304, 0.4487, 0.304, 0.4487, 5.877, 0.5, 5.877, 0.5, 0.304, 0.5, 0.304, 0.5, 5.877, 0.5513, 5.877, 0.5513, 0.304, 0.5513, 0.304, 0.5513, 5.877, 0.6006, 5.877, 0.6006, 0.304, 0.6006, 0.304, 0.6006, 5.877, 0.646, 5.877, 0.646, 0.304, 0.646, 0.304, 0.646, 5.877, 0.6859, 5.877, 0.6859, 0.304, 0.3141, 0.304, 0.3141, 5.877, 0.354, 5.877, 0.354, 0.304, 0.354, 0.304, 0.354, 5.877, 0.3994, 5.877, 0.3994, 0.304, 0.5513, 0.7578, 0.5, 0.7628, 0.4487, 0.7578, 0.3994, 0.7428, 0.354, 0.7185, 0.3141, 0.6859, 0.2815, 0.646, 0.2572, 0.6006, 0.2422, 0.5513, 0.2372, 0.5, 0.2422, 0.4487, 0.2572, 0.3994, 0.2815, 0.354, 0.3141, 0.3141, 0.354, 0.2815, 0.3994, 0.2572, 0.4487, 0.2422, 0.5, 0.2372, 0.5513, 0.2422, 0.6006, 0.2572, 0.646, 0.2815, 0.6859, 0.3141, 0.7185, 0.354, 0.7428, 0.3994, 0.7578, 0.4487, 0.7628, 0.5, 0.7578, 0.5513, 0.7428, 0.6006, 0.7185, 0.646, 0.6859, 0.6859, 0.646, 0.7185, 0.6006, 0.7428, 0.3994, 0.304, 0.3994, 5.877, 0.4487, 5.877, 0.4487, 0.304, 0.4487, 0.304, 0.4487, 5.877, 0.5, 5.877, 0.5, 0.304, 0.5, 0.7628, 0.5513, 0.7578, 0.6006, 0.7428, 0.646, 0.7185, 0.6859, 0.6859, 0.7185, 0.646, 0.7428, 0.6006, 0.7578, 0.5513, 0.7628, 0.5, 0.7578, 0.4487, 0.7428, 0.3994, 0.7185, 0.354, 0.6859, 0.3141, 0.646, 0.2815, 0.6006, 0.2572, 0.5513, 0.2422, 0.5, 0.2372, 0.4487, 0.2422, 0.3994, 0.2572, 0.354, 0.2815, 0.3141, 0.3141, 0.2815, 0.354, 0.2572, 0.3994, 0.2422, 0.4487, 0.2372, 0.5, 0.2422, 0.5513, 0.2572, 0.6006, 0.2815, 0.646, 0.3141, 0.6859, 0.354, 0.7185, 0.3994, 0.7428, 0.4487, 0.7578, 0.5, 0.304, 0.5, 5.877, 0.5513, 5.877, 0.5513, 0.304, 0.5513, 0.304, 0.5513, 5.877, 0.6006, 5.877, 0.6006, 0.304, 0.6006, 0.304, 0.6006, 5.877, 0.646, 5.877, 0.646, 0.304, 0.646, 0.304, 0.646, 5.877, 0.6859, 5.877, 0.6859, 0.304, 0.4744, 0.304, 0.4744, 5.877, 0.4346, 5.877, 0.4346, 0.304, 0.4346, 0.304, 0.4346, 5.877, 0.3891, 5.877, 0.3891, 0.304, 0.3891, 0.304, 0.3891, 5.877, 0.3398, 5.877, 0.3398, 0.304, 0.3398, 0.304, 0.3398, 5.877, 0.2885, 5.877, 0.2885, 0.304, 0.2885, 0.304, 0.2885, 5.877, 0.2373, 5.877, 0.2373, 0.304, 0.2373, 0.304, 0.2373, 5.877, 0.1879, 5.877, 0.1879, 0.304, 0.1879, 0.304, 0.1879, 5.877, 0.1425, 5.877, 0.1425, 0.304, 0.1425, 0.304, 0.1425, 5.877, 0.1027, 5.877, 0.1027, 0.304, 0.6859, 0.304, 0.6859, 5.877, 0.646, 5.877, 0.646, 0.304, 0.646, 0.304, 0.646, 5.877, 0.6006, 5.877, 0.6006, 0.304, 0.6006, 0.304, 0.6006, 5.877, 0.5513, 5.877, 0.5513, 0.304, 0.5513, 0.304, 0.5513, 5.877, 0.5, 5.877, 0.5, 0.304, 0.5, 0.304, 0.5, 5.877, 0.4487, 5.877, 0.4487, 0.304, 0.4487, 0.304, 0.4487, 5.877, 0.3994, 5.877, 0.3994, 0.304, 0.3994, 0.304, 0.3994, 5.877, 0.354, 5.877, 0.354, 0.304, 0.354, 0.304, 0.354, 5.877, 0.3141, 5.877, 0.3141, 0.304, 0.1027, 0.304, 0.1027, 5.877, 0.1425, 5.877, 0.1425, 0.304, 0.1425, 0.304, 0.1425, 5.877, 0.1879, 5.877, 0.1879, 0.304, 0.1879, 0.304, 0.1879, 5.877, 0.2373, 5.877, 0.2373, 0.304, 0.2373, 0.304, 0.2373, 5.877, 0.2885, 5.877, 0.2885, 0.304, 0.2885, 0.304, 0.2885, 5.877, 0.3398, 5.877, 0.3398, 0.304, 0.3398, 0.304, 0.3398, 5.877, 0.3891, 5.877, 0.3891, 0.304, 0.3891, 0.304, 0.3891, 5.877, 0.4346, 5.877, 0.4346, 0.304, 0.4346, 0.304, 0.4346, 5.877, 0.4744, 5.877, 0.4744, 0.304, 0.3141, 0.304, 0.3141, 5.877, 0.354, 5.877, 0.354, 0.304, 0.354, 0.304, 0.354, 5.877, 0.3994, 5.877, 0.3994, 0.304, 0.5513, 0.5463, 0.5, 0.5514, 0.4487, 0.5463, 0.3994, 0.5314, 0.354, 0.5071, 0.3141, 0.4744, 0.2815, 0.4346, 0.2572, 0.3891, 0.2422, 0.3398, 0.2372, 0.2885, 0.2422, 0.2373, 0.2572, 0.1879, 0.2815, 0.1425, 0.3141, 0.1027, 0.354, 0.06999, 0.3994, 0.0457, 0.4487, 0.03074, 0.5, 0.02569, 0.5513, 0.03074, 0.6006, 0.0457, 0.646, 0.06999, 0.6859, 0.1027, 0.7185, 0.1425, 0.7428, 0.1879, 0.7578, 0.2373, 0.7628, 0.2885, 0.7578, 0.3398, 0.7428, 0.3891, 0.7185, 0.4346, 0.6859, 0.4744, 0.646, 0.5071, 0.6006, 0.5314, 0.3994, 0.304, 0.3994, 5.877, 0.4487, 5.877, 0.4487, 0.304, 0.4487, 0.304, 0.4487, 5.877, 0.5, 5.877, 0.5, 0.304, 0.5, 0.5514, 0.5513, 0.5463, 0.6006, 0.5314, 0.646, 0.5071, 0.6859, 0.4744, 0.7185, 0.4346, 0.7428, 0.3891, 0.7578, 0.3398, 0.7628, 0.2885, 0.7578, 0.2373, 0.7428, 0.1879, 0.7185, 0.1425, 0.6859, 0.1027, 0.646, 0.06999, 0.6006, 0.0457, 0.5513, 0.03074, 0.5, 0.02569, 0.4487, 0.03074, 0.3994, 0.0457, 0.354, 0.06999, 0.3141, 0.1027, 0.2815, 0.1425, 0.2572, 0.1879, 0.2422, 0.2373, 0.2372, 0.2885, 0.2422, 0.3398, 0.2572, 0.3891, 0.2815, 0.4346, 0.3141, 0.4744, 0.354, 0.5071, 0.3994, 0.5314, 0.4487, 0.5463, 0.5, 0.304, 0.5, 5.877, 0.5513, 5.877, 0.5513, 0.304, 0.5513, 0.304, 0.5513, 5.877, 0.6006, 5.877, 0.6006, 0.304, 0.6006, 0.304, 0.6006, 5.877, 0.646, 5.877, 0.646, 0.304, 0.646, 0.304, 0.646, 5.877, 0.6859, 5.877, 0.6859, 0.304, 0.2629, 0.304, 0.2629, 5.877, 0.2231, 5.877, 0.2231, 0.304, 0.2231, 0.304, 0.2231, 5.877, 0.1777, 5.877, 0.1777, 0.304, 0.1777, 0.304, 0.1777, 5.877, 0.1283, 5.877, 0.1283, 0.304, 0.1283, 0.304, 0.1283, 5.877, 0.07707, 5.877, 0.07707, 0.304, 0.07707, 0.304, 0.07707, 5.877, 0.02579, 5.877, 0.02579, 0.304, 0.02579, 0.304, 0.02579, 5.877, -0.02352, 5.877, -0.02352, 0.304, 0.9765, 0.304, 0.9765, 5.877, 0.931, 5.877, 0.931, 0.304, 0.931, 0.304, 0.931, 5.877, 0.8912, 5.877, 0.8912, 0.304, 0.6859, 0.304, 0.6859, 5.877, 0.646, 5.877, 0.646, 0.304, 0.646, 0.304, 0.646, 5.877, 0.6006, 5.877, 0.6006, 0.304, 0.6006, 0.304, 0.6006, 5.877, 0.5513, 5.877, 0.5513, 0.304, 0.5513, 0.304, 0.5513, 5.877, 0.5, 5.877, 0.5, 0.304, 0.5, 0.304, 0.5, 5.877, 0.4487, 5.877, 0.4487, 0.304, 0.4487, 0.304, 0.4487, 5.877, 0.3994, 5.877, 0.3994, 0.304, 0.3994, 0.304, 0.3994, 5.877, 0.354, 5.877, 0.354, 0.304, 0.354, 0.304, 0.354, 5.877, 0.3141, 5.877, 0.3141, 0.304, 0.8912, 0.304, 0.8912, 5.877, 0.931, 5.877, 0.931, 0.304, 0.931, 0.304, 0.931, 5.877, 0.9765, 5.877, 0.9765, 0.304, 0.9765, 0.304, 0.9765, 5.877, 1.026, 5.877, 1.026, 0.304, 0.02579, 0.304, 0.02579, 5.877, 0.07707, 5.877, 0.07707, 0.304, 0.07707, 0.304, 0.07707, 5.877, 0.1283, 5.877, 0.1283, 0.304, 0.1283, 0.304, 0.1283, 5.877, 0.1777, 5.877, 0.1777, 0.304, 0.1777, 0.304, 0.1777, 5.877, 0.2231, 5.877, 0.2231, 0.304, 0.2231, 0.304, 0.2231, 5.877, 0.2629, 5.877, 0.2629, 0.304, 0.3141, 0.304, 0.3141, 5.877, 0.354, 5.877, 0.354, 0.304, 0.354, 0.304, 0.354, 5.877, 0.3994, 5.877, 0.3994, 0.304, 0.5513, 0.3349, 0.5, 0.3399, 0.4487, 0.3349, 0.3994, 0.3199, 0.354, 0.2956, 0.3141, 0.2629, 0.2815, 0.2231, 0.2572, 0.1777, 0.2422, 0.1283, 0.2372, 0.07707, 0.2422, 0.02579, 0.2572, -0.02352, 0.2815, -0.06896, 0.3141, -0.1088, 0.354, -0.1415, 0.3994, -0.1658, 0.4487, -0.1807, 0.5, -0.1858, 0.5513, -0.1807, 0.6006, -0.1658, 0.646, -0.1415, 0.6859, -0.1088, 0.7185, -0.06896, 0.7428, -0.02352, 0.7578, 0.02579, 0.7628, 0.07707, 0.7578, 0.1283, 0.7428, 0.1777, 0.7185, 0.2231, 0.6859, 0.2629, 0.646, 0.2956, 0.6006, 0.3199, 0.3994, 0.304, 0.3994, 5.877, 0.4487, 5.877, 0.4487, 0.304, 0.4487, 0.304, 0.4487, 5.877, 0.5, 5.877, 0.5, 0.304, 0.5, 0.3399, 0.5513, 0.3349, 0.6006, 0.3199, 0.646, 0.2956, 0.6859, 0.2629, 0.7185, 0.2231, 0.7428, 0.1777, 0.7578, 0.1283, 0.7628, 0.07707, 0.7578, 0.02579, 0.7428, -0.02352, 0.7185, -0.06896, 0.6859, -0.1088, 0.646, -0.1415, 0.6006, -0.1658, 0.5513, -0.1807, 0.5, -0.1858, 0.4487, -0.1807, 0.3994, -0.1658, 0.354, -0.1415, 0.3141, -0.1088, 0.2815, -0.06896, 0.2572, -0.02352, 0.2422, 0.02579, 0.2372, 0.07707, 0.2422, 0.1283, 0.2572, 0.1777, 0.2815, 0.2231, 0.3141, 0.2629, 0.354, 0.2956, 0.3994, 0.3199, 0.4487, 0.3349, 0.5, 0.304, 0.5, 5.877, 0.5513, 5.877, 0.5513, 0.304, 0.5513, 0.304, 0.5513, 5.877, 0.6006, 5.877, 0.6006, 0.304, 0.6006, 0.304, 0.6006, 5.877, 0.646, 5.877, 0.646, 0.304, 0.646, 0.304, 0.646, 5.877, 0.6859, 5.877, 0.6859, 0.304, 0.05146, 0.304, 0.05146, 5.877, 0.01163, 5.877, 0.01163, 0.304, 0.01163, 0.304, 0.01163, 5.877, -0.03381, 5.877, -0.03381, 0.304, 0.9662, 0.304, 0.9662, 5.877, 0.9169, 5.877, 0.9169, 0.304, 0.9169, 0.304, 0.9169, 5.877, 0.8656, 5.877, 0.8656, 0.304, 0.8656, 0.304, 0.8656, 5.877, 0.8143, 5.877, 0.8143, 0.304, 0.8143, 0.304, 0.8143, 5.877, 0.765, 5.877, 0.765, 0.304, 0.765, 0.304, 0.765, 5.877, 0.7196, 5.877, 0.7196, 0.304, 0.7196, 0.304, 0.7196, 5.877, 0.6797, 5.877, 0.6797, 0.304, 0.6859, 0.304, 0.6859, 5.877, 0.646, 5.877, 0.646, 0.304, 0.646, 0.304, 0.646, 5.877, 0.6006, 5.877, 0.6006, 0.304, 0.6006, 0.304, 0.6006, 5.877, 0.5513, 5.877, 0.5513, 0.304, 0.5513, 0.304, 0.5513, 5.877, 0.5, 5.877, 0.5, 0.304, 0.5, 0.304, 0.5, 5.877, 0.4487, 5.877, 0.4487, 0.304, 0.4487, 0.304, 0.4487, 5.877, 0.3994, 5.877, 0.3994, 0.304, 0.3994, 0.304, 0.3994, 5.877, 0.354, 5.877, 0.354, 0.304, 0.354, 0.304, 0.354, 5.877, 0.3141, 5.877, 0.3141, 0.304, 0.6797, 0.304, 0.6797, 5.877, 0.7196, 5.877, 0.7196, 0.304, 0.7196, 0.304, 0.7196, 5.877, 0.765, 5.877, 0.765, 0.304, 0.765, 0.304, 0.765, 5.877, 0.8143, 5.877, 0.8143, 0.304, 0.8143, 0.304, 0.8143, 5.877, 0.8656, 5.877, 0.8656, 0.304, 0.8656, 0.304, 0.8656, 5.877, 0.9169, 5.877, 0.9169, 0.304, 0.9169, 0.304, 0.9169, 5.877, 0.9662, 5.877, 0.9662, 0.304, 0.9662, 0.304, 0.9662, 5.877, 1.012, 5.877, 1.012, 0.304, 0.01163, 0.304, 0.01163, 5.877, 0.05146, 5.877, 0.05146, 0.304, 0.3141, 0.304, 0.3141, 5.877, 0.354, 5.877, 0.354, 0.304, 0.354, 0.304, 0.354, 5.877, 0.3994, 5.877, 0.3994, 0.304, 0.5513, 0.1234, 0.5, 0.1284, 0.4487, 0.1234, 0.3994, 0.1084, 0.354, 0.08415, 0.3141, 0.05146, 0.2815, 0.01163, 0.2572, -0.03381, 0.2422, -0.08312, 0.2372, -0.1344, 0.2422, -0.1857, 0.2572, -0.235, 0.2815, -0.2804, 0.3141, -0.3203, 0.354, -0.3529, 0.3994, -0.3772, 0.4487, -0.3922, 0.5, -0.3972, 0.5513, -0.3922, 0.6006, -0.3772, 0.646, -0.3529, 0.6859, -0.3203, 0.7185, -0.2804, 0.7428, -0.235, 0.7578, -0.1857, 0.7628, -0.1344, 0.7578, -0.08312, 0.7428, -0.03381, 0.7185, 0.01163, 0.6859, 0.05146, 0.646, 0.08415, 0.6006, 0.1084, 0.3994, 0.304, 0.3994, 5.877, 0.4487, 5.877, 0.4487, 0.304, 0.4487, 0.304, 0.4487, 5.877, 0.5, 5.877, 0.5, 0.304, 0.5, 0.1284, 0.5513, 0.1234, 0.6006, 0.1084, 0.646, 0.08415, 0.6859, 0.05146, 0.7185, 0.01163, 0.7428, -0.03381, 0.7578, -0.08312, 0.7628, -0.1344, 0.7578, -0.1857, 0.7428, -0.235, 0.7185, -0.2804, 0.6859, -0.3203, 0.646, -0.3529, 0.6006, -0.3772, 0.5513, -0.3922, 0.5, -0.3972, 0.4487, -0.3922, 0.3994, -0.3772, 0.354, -0.3529, 0.3141, -0.3203, 0.2815, -0.2804, 0.2572, -0.235, 0.2422, -0.1857, 0.2372, -0.1344, 0.2422, -0.08312, 0.2572, -0.03381, 0.2815, 0.01163, 0.3141, 0.05146, 0.354, 0.08415, 0.3994, 0.1084, 0.4487, 0.1234, 0.5, 0.304, 0.5, 5.877, 0.5513, 5.877, 0.5513, 0.304, 0.5513, 0.304, 0.5513, 5.877, 0.6006, 5.877, 0.6006, 0.304, 0.6006, 0.304, 0.6006, 5.877, 0.646, 5.877, 0.646, 0.304, 0.646, 0.304, 0.646, 5.877, 0.6859, 5.877, 0.6859, 0.304, 0.84, 0.304, 0.84, 5.877, 0.8002, 5.877, 0.8002, 0.304, 0.8002, 0.304, 0.8002, 5.877, 0.7547, 5.877, 0.7547, 0.304, 0.7547, 0.304, 0.7547, 5.877, 0.7054, 5.877, 0.7054, 0.304, 0.7054, 0.304, 0.7054, 5.877, 0.6541, 5.877, 0.6541, 0.304, 0.6541, 0.304, 0.6541, 5.877, 0.6029, 5.877, 0.6029, 0.304, 0.6029, 0.304, 0.6029, 5.877, 0.5536, 5.877, 0.5536, 0.304, 0.5536, 0.304, 0.5536, 5.877, 0.5081, 5.877, 0.5081, 0.304, 0.5081, 0.304, 0.5081, 5.877, 0.4683, 5.877, 0.4683, 0.304, 0.6859, 0.304, 0.6859, 5.877, 0.646, 5.877, 0.646, 0.304, 0.646, 0.304, 0.646, 5.877, 0.6006, 5.877, 0.6006, 0.304, 0.6006, 0.304, 0.6006, 5.877, 0.5513, 5.877, 0.5513, 0.304, 0.5513, 0.304, 0.5513, 5.877, 0.5, 5.877, 0.5, 0.304, 0.5, 0.304, 0.5, 5.877, 0.4487, 5.877, 0.4487, 0.304, 0.4487, 0.304, 0.4487, 5.877, 0.3994, 5.877, 0.3994, 0.304, 0.3994, 0.304, 0.3994, 5.877, 0.354, 5.877, 0.354, 0.304, 0.354, 0.304, 0.354, 5.877, 0.3141, 5.877, 0.3141, 0.304, 0.4683, 0.304, 0.4683, 5.877, 0.5081, 5.877, 0.5081, 0.304, 0.5081, 0.304, 0.5081, 5.877, 0.5536, 5.877, 0.5536, 0.304, 0.5536, 0.304, 0.5536, 5.877, 0.6029, 5.877, 0.6029, 0.304, 0.6029, 0.304, 0.6029, 5.877, 0.6541, 5.877, 0.6541, 0.304, 0.6541, 0.304, 0.6541, 5.877, 0.7054, 5.877, 0.7054, 0.304, 0.7054, 0.304, 0.7054, 5.877, 0.7547, 5.877, 0.7547, 0.304, 0.7547, 0.304, 0.7547, 5.877, 0.8002, 5.877, 0.8002, 0.304, 0.8002, 0.304, 0.8002, 5.877, 0.84, 5.877, 0.84, 0.304, 0.3141, 0.304, 0.3141, 5.877, 0.354, 5.877, 0.354, 0.304, 0.354, 0.304, 0.354, 5.877, 0.3994, 5.877, 0.3994, 0.304, 0.5513, 0.9119, 0.5, 0.917, 0.4487, 0.9119, 0.3994, 0.897, 0.354, 0.8727, 0.3141, 0.84, 0.2815, 0.8002, 0.2572, 0.7547, 0.2422, 0.7054, 0.2372, 0.6541, 0.2422, 0.6029, 0.2572, 0.5536, 0.2815, 0.5081, 0.3141, 0.4683, 0.354, 0.4356, 0.3994, 0.4113, 0.4487, 0.3963, 0.5, 0.3913, 0.5513, 0.3963, 0.6006, 0.4113, 0.646, 0.4356, 0.6859, 0.4683, 0.7185, 0.5081, 0.7428, 0.5536, 0.7578, 0.6029, 0.7628, 0.6541, 0.7578, 0.7054, 0.7428, 0.7547, 0.7185, 0.8002, 0.6859, 0.84, 0.646, 0.8727, 0.6006, 0.897, 0.3994, 0.304, 0.3994, 5.877, 0.4487, 5.877, 0.4487, 0.304, 0.4487, 0.304, 0.4487, 5.877, 0.5, 5.877, 0.5, 0.304, 0.5, 0.917, 0.5513, 0.9119, 0.6006, 0.897, 0.646, 0.8727, 0.6859, 0.84, 0.7185, 0.8002, 0.7428, 0.7547, 0.7578, 0.7054, 0.7628, 0.6541, 0.7578, 0.6029, 0.7428, 0.5536, 0.7185, 0.5081, 0.6859, 0.4683, 0.646, 0.4356, 0.6006, 0.4113, 0.5513, 0.3963, 0.5, 0.3913, 0.4487, 0.3963, 0.3994, 0.4113, 0.354, 0.4356, 0.3141, 0.4683, 0.2815, 0.5081, 0.2572, 0.5536, 0.2422, 0.6029, 0.2372, 0.6541, 0.2422, 0.7054, 0.2572, 0.7547, 0.2815, 0.8002, 0.3141, 0.84, 0.354, 0.8727, 0.3994, 0.897, 0.4487, 0.9119, 0.4025, 0.1137, 0.4025, 4.007, 0.5, 4.007, 0.5, 0.1137, 0.6913, 0.1137, 0.6913, 4.007, 0.7778, 4.007, 0.7778, 0.1137, 0.7778, 0.1137, 0.7778, 4.007, 0.8536, 4.007, 0.8536, 0.1137, 0.1137, 0.2371, 4.007, 0.2371, 4.007, 0.3128, 0.1137, 0.3128, 0.1137, 0.3128, 4.007, 0.3128, 4.007, 0.3993, 0.1137, 0.3993, 0.1137, 0.3993, 4.007, 0.3993, 4.007, 0.4931, 0.1137, 0.4931, 0.1137, 0.4931, 4.007, 0.4931, 4.007, 0.5906, 0.1137, 0.5906, 0.1137, 0.5906, 4.007, 0.5906, 4.007, 0.6881, 0.1137, 0.6881, 0.1137, 0.6881, 4.007, 0.6881, 4.007, 0.7819, 0.1137, 0.7819, 0.1137, 0.7819, 4.007, 0.7819, 4.007, 0.8684, 0.1137, 0.8684, 0.1137, 0.8684, 4.007, 0.8684, 4.007, 0.9442, 0.1137, 0.9442, 0.8536, 0.1137, 0.8536, 4.007, 0.7778, 4.007, 0.7778, 0.1137, 0.7778, 0.1137, 0.7778, 4.007, 0.6913, 4.007, 0.6913, 0.1137, 0.6913, 0.1137, 0.6913, 4.007, 0.5975, 4.007, 0.5975, 0.1137, 0.5975, 0.1137, 0.5975, 4.007, 0.5, 4.007, 0.5, 0.1137, 0.5, 0.1137, 0.5, 4.007, 0.4025, 4.007, 0.4025, 0.1137, 0.4025, 0.1137, 0.4025, 4.007, 0.3087, 4.007, 0.3087, 0.1137, 0.3087, 0.1137, 0.3087, 4.007, 0.2222, 4.007, 0.2222, 0.1137, 0.2222, 0.1137, 0.2222, 4.007, 0.1464, 4.007, 0.1464, 0.1137, 0.1137, 0.9442, 4.007, 0.9442, 4.007, 0.8684, 0.1137, 0.8684, 0.1137, 0.8684, 4.007, 0.8684, 4.007, 0.7819, 0.1137, 0.7819, 0.1137, 0.7819, 4.007, 0.7819, 4.007, 0.6881, 0.1137, 0.6881, 0.1137, 0.6881, 4.007, 0.6881, 4.007, 0.5906, 0.1137, 0.5906, 0.1137, 0.5906, 4.007, 0.5906, 4.007, 0.4931, 0.1137, 0.4931, 0.1137, 0.4931, 4.007, 0.4931, 4.007, 0.3993, 0.1137, 0.3993, 0.1137, 0.3993, 4.007, 0.3993, 4.007, 0.3128, 0.1137, 0.3128, 0.1137, 0.3128, 4.007, 0.3128, 4.007, 0.2371, 0.1137, 0.2371, 0.1464, 0.1137, 0.1464, 4.007, 0.2222, 4.007, 0.2222, 0.1137, 0.2222, 0.1137, 0.2222, 4.007, 0.3087, 4.007, 0.3087, 0.1137, 0.3087, 0.1137, 0.3087, 4.007, 0.4025, 4.007, 0.4025, 0.1137, 0.5975, 0.1137, 0.5975, 4.007, 0.6913, 4.007, 0.6913, 0.1137, 0.53, 0.4398, 0.5, 0.4369, 0.47, 0.4398, 0.4412, 0.4486, 0.4146, 0.4628, 0.3913, 0.4819, 0.3722, 0.5052, 0.358, 0.5318, 0.3492, 0.5606, 0.3463, 0.5906, 0.3492, 0.6206, 0.358, 0.6494, 0.3722, 0.676, 0.3913, 0.6993, 0.4146, 0.7184, 0.4412, 0.7326, 0.47, 0.7414, 0.5, 0.7443, 0.53, 0.7414, 0.5588, 0.7326, 0.5854, 0.7184, 0.6087, 0.6993, 0.6278, 0.676, 0.642, 0.6494, 0.6508, 0.6206, 0.6537, 0.5906, 0.6508, 0.5606, 0.642, 0.5318, 0.6278, 0.5052, 0.6087, 0.4819, 0.5854, 0.4628, 0.5588, 0.4486, 0.9904, 0.6881, 0.9619, 0.7819, 1.114, 0.8451, 1.152, 0.7204, 0.5975, 0.007205, 0.5, 0.007205, 0.5, 0.2632, 0.5868, 0.2632, 0.5868, 0.2632, 0.5, 0.2632, 0.5, 0.454, 0.5625, 0.454, 0.5625, 0.2763, 0.5, 0.2701, 0.5, 0.4369, 0.53, 0.4398, 0.6913, 0.007205, 0.5975, 0.007205, 0.5868, 0.2632, 0.6702, 0.2632, 0.6702, 0.2632, 0.5868, 0.2632, 0.5625, 0.454, 0.6227, 0.454, 0.6227, 0.2945, 0.5625, 0.2763, 0.53, 0.4398, 0.5588, 0.4486, 0.7778, 0.007205, 0.6913, 0.007205, 0.6702, 0.2632, 0.7471, 0.2632, 0.7471, 0.2632, 0.6702, 0.2632, 0.6227, 0.454, 0.6781, 0.454, 0.6781, 0.3241, 0.6227, 0.2945, 0.5588, 0.4486, 0.5854, 0.4628, 0.8536, 0.007205, 0.7778, 0.007205, 0.7471, 0.2632, 0.8145, 0.2632, 0.8145, 0.2632, 0.7471, 0.2632, 0.6781, 0.454, 0.7266, 0.454, 0.7266, 0.364, 0.6781, 0.3241, 0.5854, 0.4628, 0.6087, 0.4819, 0.007205, 0.3128, 0.007205, 0.2371, 0.2632, 0.2761, 0.2632, 0.3435, 0.2632, 0.3435, 0.2632, 0.2761, 0.454, 0.364, 0.454, 0.4125, 0.7665, 0.4125, 0.7266, 0.364, 0.6087, 0.4819, 0.6278, 0.5052, 0.007205, 0.3993, 0.007205, 0.3128, 0.2632, 0.3435, 0.2632, 0.4204, 0.2632, 0.4204, 0.2632, 0.3435, 0.454, 0.4125, 0.454, 0.4679, 0.7961, 0.4679, 0.7665, 0.4125, 0.6278, 0.5052, 0.642, 0.5318, 0.007205, 0.4931, 0.007205, 0.3993, 0.2632, 0.4204, 0.2632, 0.5038, 0.2632, 0.5038, 0.2632, 0.4204, 0.454, 0.4679, 0.454, 0.5281, 0.8144, 0.5281, 0.7961, 0.4679, 0.642, 0.5318, 0.6508, 0.5606, 0.007205, 0.5906, 0.007205, 0.4931, 0.2632, 0.5038, 0.2632, 0.5906, 0.2632, 0.5906, 0.2632, 0.5038, 0.454, 0.5281, 0.454, 0.5906, 0.8205, 0.5906, 0.8144, 0.5281, 0.6508, 0.5606, 0.6537, 0.5906, 0.007205, 0.6881, 0.007205, 0.5906, 0.2632, 0.5906, 0.2632, 0.6774, 0.2632, 0.6774, 0.2632, 0.5906, 0.454, 0.5906, 0.454, 0.6531, 0.8144, 0.6531, 0.8205, 0.5906, 0.6537, 0.5906, 0.6508, 0.6206, 0.007205, 0.7819, 0.007205, 0.6881, 0.2632, 0.6774, 0.2632, 0.7608, 0.2632, 0.7608, 0.2632, 0.6774, 0.454, 0.6531, 0.454, 0.7133, 0.7961, 0.7133, 0.8144, 0.6531, 0.6508, 0.6206, 0.642, 0.6494, 0.007205, 0.8684, 0.007205, 0.7819, 0.2632, 0.7608, 0.2632, 0.8377, 0.2632, 0.8377, 0.2632, 0.7608, 0.454, 0.7133, 0.454, 0.7687, 0.7665, 0.7687, 0.7961, 0.7133, 0.642, 0.6494, 0.6278, 0.676, 0.007205, 0.9442, 0.007205, 0.8684, 0.2632, 0.8377, 0.2632, 0.9051, 0.2632, 0.9051, 0.2632, 0.8377, 0.454, 0.7687, 0.454, 0.8172, 0.7266, 0.8172, 0.7665, 0.7687, 0.6278, 0.676, 0.6087, 0.6993, 0.7778, 0.007205, 0.8536, 0.007205, 0.8145, 0.2632, 0.7471, 0.2632, 0.7471, 0.2632, 0.8145, 0.2632, 0.7266, 0.454, 0.6781, 0.454, 0.6781, 0.8571, 0.7266, 0.8172, 0.6087, 0.6993, 0.5854, 0.7184, 0.6913, 0.007205, 0.7778, 0.007205, 0.7471, 0.2632, 0.6702, 0.2632, 0.6702, 0.2632, 0.7471, 0.2632, 0.6781, 0.454, 0.6227, 0.454, 0.6227, 0.8867, 0.6781, 0.8571, 0.5854, 0.7184, 0.5588, 0.7326, 0.5975, 0.007205, 0.6913, 0.007205, 0.6702, 0.2632, 0.5868, 0.2632, 0.5868, 0.2632, 0.6702, 0.2632, 0.6227, 0.454, 0.5625, 0.454, 0.5625, 0.905, 0.6227, 0.8867, 0.5588, 0.7326, 0.53, 0.7414, 0.5, 0.007205, 0.5975, 0.007205, 0.5868, 0.2632, 0.5, 0.2632, 0.5, 0.2632, 0.5868, 0.2632, 0.5625, 0.454, 0.5, 0.454, 0.5, 0.9111, 0.5625, 0.905, 0.53, 0.7414, 0.5, 0.7443, 0.4025, 0.007205, 0.5, 0.007205, 0.5, 0.2632, 0.4132, 0.2632, 0.4132, 0.2632, 0.5, 0.2632, 0.5, 0.454, 0.4375, 0.454, 0.4375, 0.905, 0.5, 0.9111, 0.5, 0.7443, 0.47, 0.7414, 0.3087, 0.007205, 0.4025, 0.007205, 0.4132, 0.2632, 0.3298, 0.2632, 0.3298, 0.2632, 0.4132, 0.2632, 0.4375, 0.454, 0.3773, 0.454, 0.3773, 0.8867, 0.4375, 0.905, 0.47, 0.7414, 0.4412, 0.7326, 0.2222, 0.007205, 0.3087, 0.007205, 0.3298, 0.2632, 0.2529, 0.2632, 0.2529, 0.2632, 0.3298, 0.2632, 0.3773, 0.454, 0.3219, 0.454, 0.3219, 0.8571, 0.3773, 0.8867, 0.4412, 0.7326, 0.4146, 0.7184, 0.1464, 0.007205, 0.2222, 0.007205, 0.2529, 0.2632, 0.1855, 0.2632, 0.1855, 0.2632, 0.2529, 0.2632, 0.3219, 0.454, 0.2734, 0.454, 0.2734, 0.8172, 0.3219, 0.8571, 0.4146, 0.7184, 0.3913, 0.6993, 0.007205, 0.8684, 0.007205, 0.9442, 0.2632, 0.9051, 0.2632, 0.8377, 0.2632, 0.8377, 0.2632, 0.9051, 0.454, 0.8172, 0.454, 0.7687, 0.2335, 0.7687, 0.2734, 0.8172, 0.3913, 0.6993, 0.3722, 0.676, 0.007205, 0.7819, 0.007205, 0.8684, 0.2632, 0.8377, 0.2632, 0.7608, 0.2632, 0.7608, 0.2632, 0.8377, 0.454, 0.7687, 0.454, 0.7133, 0.2039, 0.7133, 0.2335, 0.7687, 0.3722, 0.676, 0.358, 0.6494, 0.007205, 0.6881, 0.007205, 0.7819, 0.2632, 0.7608, 0.2632, 0.6774, 0.2632, 0.6774, 0.2632, 0.7608, 0.454, 0.7133, 0.454, 0.6531, 0.1856, 0.6531, 0.2039, 0.7133, 0.358, 0.6494, 0.3492, 0.6206, 0.007205, 0.5906, 0.007205, 0.6881, 0.2632, 0.6774, 0.2632, 0.5906, 0.2632, 0.5906, 0.2632, 0.6774, 0.454, 0.6531, 0.454, 0.5906, 0.1795, 0.5906, 0.1856, 0.6531, 0.3492, 0.6206, 0.3463, 0.5906, 0.007205, 0.4931, 0.007205, 0.5906, 0.2632, 0.5906, 0.2632, 0.5038, 0.2632, 0.5038, 0.2632, 0.5906, 0.454, 0.5906, 0.454, 0.5281, 0.1856, 0.5281, 0.1795, 0.5906, 0.3463, 0.5906, 0.3492, 0.5606, 0.007205, 0.3993, 0.007205, 0.4931, 0.2632, 0.5038, 0.2632, 0.4204, 0.2632, 0.4204, 0.2632, 0.5038, 0.454, 0.5281, 0.454, 0.4679, 0.2039, 0.4679, 0.1856, 0.5281, 0.3492, 0.5606, 0.358, 0.5318, 0.007205, 0.3128, 0.007205, 0.3993, 0.2632, 0.4204, 0.2632, 0.3435, 0.2632, 0.3435, 0.2632, 0.4204, 0.454, 0.4679, 0.454, 0.4125, 0.2335, 0.4125, 0.2039, 0.4679, 0.358, 0.5318, 0.3722, 0.5052, 0.007205, 0.2371, 0.007205, 0.3128, 0.2632, 0.3435, 0.2632, 0.2761, 0.2632, 0.2761, 0.2632, 0.3435, 0.454, 0.4125, 0.454, 0.364, 0.2734, 0.364, 0.2335, 0.4125, 0.3722, 0.5052, 0.3913, 0.4819, 0.2222, 0.007205, 0.1464, 0.007205, 0.1855, 0.2632, 0.2529, 0.2632, 0.2529, 0.2632, 0.1855, 0.2632, 0.2734, 0.454, 0.3219, 0.454, 0.3219, 0.3241, 0.2734, 0.364, 0.3913, 0.4819, 0.4146, 0.4628, 0.3087, 0.007205, 0.2222, 0.007205, 0.2529, 0.2632, 0.3298, 0.2632, 0.3298, 0.2632, 0.2529, 0.2632, 0.3219, 0.454, 0.3773, 0.454, 0.3773, 0.2945, 0.3219, 0.3241, 0.4146, 0.4628, 0.4412, 0.4486, 0.4025, 0.007205, 0.3087, 0.007205, 0.3298, 0.2632, 0.4132, 0.2632, 0.4132, 0.2632, 0.3298, 0.2632, 0.3773, 0.454, 0.4375, 0.454, 0.4375, 0.2763, 0.3773, 0.2945, 0.4412, 0.4486, 0.47, 0.4398, 0.5, 0.007205, 0.4025, 0.007205, 0.4132, 0.2632, 0.5, 0.2632, 0.5, 0.2632, 0.4132, 0.2632, 0.4375, 0.454, 0.5, 0.454, 0.5, 0.2701, 0.4375, 0.2763, 0.47, 0.4398, 0.5, 0.4369, 0.5, 0.1137, 0.5, 4.007, 0.5975, 4.007, 0.5975, 0.1137, 0.1305, 0.1137, 0.2455, 0.1137, 0.2455, -0.1345, 0.1305, -0.1345, 0.009607, 0.6881, 0.0, 0.5906, -0.1651, 0.5906, -0.1523, 0.7204, 0.9619, 0.7819, 0.9157, 0.8684, 1.053, 0.9601, 1.114, 0.8451, 0.0, 0.5906, 0.009607, 0.4931, -0.1523, 0.4609, -0.1651, 0.5906, 0.9157, 0.8684, 0.8536, 0.9442, 0.9703, 1.061, 1.053, 0.9601, 0.009607, 0.4931, 0.03806, 0.3993, -0.1145, 0.3361, -0.1523, 0.4609, 0.8536, 0.9442, 0.7778, 1.006, 0.8695, 1.144, 0.9703, 1.061, 0.03806, 0.3993, 0.08427, 0.3128, -0.05299, 0.2211, -0.1145, 0.3361, 0.7778, 0.006339, 0.6913, 0.05254, 0.7545, 0.2051, 0.8695, 0.1436, 0.5, 0.0906, 0.5975, 0.1002, 0.6298, -0.06169, 0.5, -0.07447, 0.08427, 0.3128, 0.1464, 0.2371, 0.02972, 0.1203, -0.05299, 0.2211, 0.6913, 0.05254, 0.5975, 0.081, 0.6297, 0.2429, 0.7545, 0.2051, 0.5975, 0.1002, 0.6913, 0.1287, 0.7545, -0.02385, 0.6298, -0.06169, 0.1464, 0.2371, 0.2222, 0.1749, 0.1305, 0.03761, 0.02972, 0.1203, 0.5975, 0.081, 0.5, 0.0906, 0.5, 0.2557, 0.6297, 0.2429, 0.6913, 0.1287, 0.7778, 0.1749, 0.8695, 0.03761, 0.7545, -0.02385, 0.2222, 0.1749, 0.3087, 0.1287, 0.2455, -0.02385, 0.1305, 0.03761, 0.5, 0.0906, 0.4025, 0.081, 0.3702, 0.2429, 0.5, 0.2557, 0.7778, 0.1749, 0.8536, 0.2371, 0.9703, 0.1203, 0.8695, 0.03761, 0.3087, 0.1287, 0.4025, 0.1002, 0.3703, -0.06169, 0.2455, -0.02385, 0.4025, 0.081, 0.3087, 0.05254, 0.2455, 0.2051, 0.3702, 0.2429, 0.8536, 0.2371, 0.9157, 0.3128, 1.053, 0.2211, 0.9703, 0.1203, 0.4025, 0.1002, 0.5, 0.0906, 0.5, -0.07447, 0.3703, -0.06169, 0.3087, 0.05254, 0.2222, 0.006339, 0.1305, 0.1436, 0.2455, 0.2051, 0.9157, 0.3128, 0.9619, 0.3993, 1.114, 0.3361, 1.053, 0.2211, 0.2222, 0.006339, 0.1464, -0.05584, 0.02972, 0.06088, 0.1305, 0.1436, 0.9619, 0.3993, 0.9904, 0.4931, 1.152, 0.4609, 1.114, 0.3361, 0.1464, 0.9442, 0.08426, 0.8684, -0.05299, 0.9601, 0.02972, 1.061, 0.9904, 0.4931, 1.0, 0.5906, 1.165, 0.5906, 1.152, 0.4609, 0.08426, 0.8684, 0.03806, 0.7819, -0.1145, 0.8451, -0.05299, 0.9601, 0.0, 0.5906, -0.009607, 0.6881, 0.1523, 0.7204, 0.1651, 0.5906, 0.03806, 0.7819, 0.009607, 0.6881, -0.1523, 0.7204, -0.1145, 0.8451, 0.5, 0.9255, 0.6298, 0.9383, 0.7545, 0.9762, 0.8695, 1.038, 0.9703, 1.12, 1.053, 1.221, 1.114, 1.336, 1.152, 1.461, 1.165, 1.591, 1.152, 1.72, 1.114, 1.845, 1.053, 1.96, 0.9703, 2.061, 0.8695, 2.144, 0.7545, 2.205, 0.6297, 2.243, 0.5, 2.256, 0.3702, 2.243, 0.2455, 2.205, 0.1305, 2.144, 0.02972, 2.061, -0.05299, 1.96, -0.1145, 1.845, -0.1523, 1.72, -0.1651, 1.591, -0.1523, 1.461, -0.1145, 1.336, -0.05299, 1.221, 0.02972, 1.12, 0.1305, 1.038, 0.2455, 0.9762, 0.3703, 0.9383, 0.5, 0.1137, 0.3702, 0.1137, 0.3702, -0.1345, 0.5, -0.1345, 0.8695, 0.1137, 0.9703, 0.1137, 0.9703, -0.1345, 0.8695, -0.1345, 0.2455, 0.1137, 0.3703, 0.1137, 0.3703, -0.1345, 0.2455, -0.1345, 0.3702, 0.1137, 0.2455, 0.1137, 0.2455, -0.1345, 0.3702, -0.1345, 0.1137, 0.1203, 0.1137, 0.2211, -0.1345, 0.2211, -0.1345, 0.1203, 0.3703, 0.1137, 0.5, 0.1137, 0.5, -0.1345, 0.3703, -0.1345, 0.2455, 0.1137, 0.1305, 0.1137, 0.1305, -0.1345, 0.2455, -0.1345, 0.1137, 0.2211, 0.1137, 0.3361, -0.1345, 0.3361, -0.1345, 0.2211, 0.1305, 0.1137, 0.02972, 0.1137, 0.02972, -0.1345, 0.1305, -0.1345, 0.1137, 0.3361, 0.1137, 0.4609, -0.1345, 0.4609, -0.1345, 0.3361, 0.1137, 0.06088, 0.1137, -0.0399, -0.1345, -0.0399, -0.1345, 0.06088, 0.1137, 0.4609, 0.1137, 0.5906, -0.1345, 0.5906, -0.1345, 0.4609, 0.1137, 0.9601, 0.1137, 0.8451, -0.1345, 0.8451, -0.1345, 0.9601, 0.1137, 0.5906, 0.1137, 0.7204, -0.1345, 0.7204, -0.1345, 0.5906, 0.1137, 0.8451, 0.1137, 0.7204, -0.1345, 0.7204, -0.1345, 0.8451, 0.1137, 0.7204, 0.1137, 0.8451, -0.1345, 0.8451, -0.1345, 0.7204, 0.1137, 0.7204, 0.1137, 0.5906, -0.1345, 0.5906, -0.1345, 0.7204, 0.1137, 0.8451, 0.1137, 0.9601, -0.1345, 0.9601, -0.1345, 0.8451, 0.1137, 0.5906, 0.1137, 0.4609, -0.1345, 0.4609, -0.1345, 0.5906, 0.1137, 0.9601, 0.1137, 1.061, -0.1345, 1.061, -0.1345, 0.9601, 0.1137, 0.4609, 0.1137, 0.3361, -0.1345, 0.3361, -0.1345, 0.4609, 0.9703, 0.1137, 0.8695, 0.1137, 0.8695, -0.1345, 0.9703, -0.1345, 0.1137, 0.3361, 0.1137, 0.2211, -0.1345, 0.2211, -0.1345, 0.3361, 0.8695, 0.1137, 0.7545, 0.1137, 0.7545, -0.1345, 0.8695, -0.1345, 0.5, 0.1137, 0.6298, 0.1137, 0.6298, -0.1345, 0.5, -0.1345, 0.1137, 0.2211, 0.1137, 0.1203, -0.1345, 0.1203, -0.1345, 0.2211, 0.7545, 0.1137, 0.6297, 0.1137, 0.6297, -0.1345, 0.7545, -0.1345, 0.6298, 0.1137, 0.7545, 0.1137, 0.7545, -0.1345, 0.6298, -0.1345, 0.02972, 0.1137, 0.1305, 0.1137, 0.1305, -0.1345, 0.02972, -0.1345, 0.6297, 0.1137, 0.5, 0.1137, 0.5, -0.1345, 0.6297, -0.1345, 0.7545, 0.1137, 0.8695, 0.1137, 0.8695, -0.1345, 0.7545, -0.1345, 0.4025, 0.1137, 0.5, 0.1137, 0.5, 4.007, 0.4025, 4.007, 0.6913, 0.1137, 0.7778, 0.1137, 0.7778, 4.007, 0.6913, 4.007, 0.7778, 0.1137, 0.8536, 0.1137, 0.8536, 4.007, 0.7778, 4.007, 0.1137, 0.9442, 0.1137, 0.8684, 4.007, 0.8684, 4.007, 0.9442, 0.1137, 0.8684, 0.1137, 0.7819, 4.007, 0.7819, 4.007, 0.8684, 0.1137, 0.7819, 0.1137, 0.6881, 4.007, 0.6881, 4.007, 0.7819, 0.1137, 0.6881, 0.1137, 0.5906, 4.007, 0.5906, 4.007, 0.6881, 0.1137, 0.5906, 0.1137, 0.4931, 4.007, 0.4931, 4.007, 0.5906, 0.1137, 0.4931, 0.1137, 0.3993, 4.007, 0.3993, 4.007, 0.4931, 0.1137, 0.3993, 0.1137, 0.3128, 4.007, 0.3128, 4.007, 0.3993, 0.1137, 0.3128, 0.1137, 0.2371, 4.007, 0.2371, 4.007, 0.3128, 0.8536, 0.1137, 0.7778, 0.1137, 0.7778, 4.007, 0.8536, 4.007, 0.7778, 0.1137, 0.6913, 0.1137, 0.6913, 4.007, 0.7778, 4.007, 0.6913, 0.1137, 0.5975, 0.1137, 0.5975, 4.007, 0.6913, 4.007, 0.5975, 0.1137, 0.5, 0.1137, 0.5, 4.007, 0.5975, 4.007, 0.5, 0.1137, 0.4025, 0.1137, 0.4025, 4.007, 0.5, 4.007, 0.4025, 0.1137, 0.3087, 0.1137, 0.3087, 4.007, 0.4025, 4.007, 0.3087, 0.1137, 0.2222, 0.1137, 0.2222, 4.007, 0.3087, 4.007, 0.2222, 0.1137, 0.1464, 0.1137, 0.1464, 4.007, 0.2222, 4.007, 0.1137, 0.2371, 0.1137, 0.3128, 4.007, 0.3128, 4.007, 0.2371, 0.1137, 0.3128, 0.1137, 0.3993, 4.007, 0.3993, 4.007, 0.3128, 0.1137, 0.3993, 0.1137, 0.4931, 4.007, 0.4931, 4.007, 0.3993, 0.1137, 0.4931, 0.1137, 0.5906, 4.007, 0.5906, 4.007, 0.4931, 0.1137, 0.5906, 0.1137, 0.6881, 4.007, 0.6881, 4.007, 0.5906, 0.1137, 0.6881, 0.1137, 0.7819, 4.007, 0.7819, 4.007, 0.6881, 0.1137, 0.7819, 0.1137, 0.8684, 4.007, 0.8684, 4.007, 0.7819, 0.1137, 0.8684, 0.1137, 0.9442, 4.007, 0.9442, 4.007, 0.8684, 0.1464, 0.1137, 0.2222, 0.1137, 0.2222, 4.007, 0.1464, 4.007, 0.2222, 0.1137, 0.3087, 0.1137, 0.3087, 4.007, 0.2222, 4.007, 0.3087, 0.1137, 0.4025, 0.1137, 0.4025, 4.007, 0.3087, 4.007, 0.5975, 0.1137, 0.6913, 0.1137, 0.6913, 4.007, 0.5975, 4.007, 0.53, 0.7414, 0.5588, 0.7326, 0.5854, 0.7184, 0.6087, 0.6993, 0.6278, 0.676, 0.642, 0.6494, 0.6508, 0.6206, 0.6537, 0.5906, 0.6508, 0.5606, 0.642, 0.5318, 0.6278, 0.5052, 0.6087, 0.4819, 0.5854, 0.4628, 0.5588, 0.4486, 0.53, 0.4399, 0.5, 0.4369, 0.47, 0.4399, 0.4412, 0.4486, 0.4146, 0.4628, 0.3913, 0.4819, 0.3722, 0.5052, 0.358, 0.5318, 0.3492, 0.5606, 0.3463, 0.5906, 0.3492, 0.6206, 0.358, 0.6494, 0.3722, 0.676, 0.3913, 0.6993, 0.4146, 0.7184, 0.4412, 0.7326, 0.47, 0.7414, 0.5, 0.7443, 0.9904, 0.4931, 1.152, 0.4609, 1.114, 0.3361, 0.9619, 0.3993, 0.5975, 0.007205, 0.5868, 0.2632, 0.5, 0.2632, 0.5, 0.007205, 0.5868, 0.2632, 0.5625, 0.454, 0.5, 0.454, 0.5, 0.2632, 0.5625, 0.905, 0.53, 0.7414, 0.5, 0.7443, 0.5, 0.9111, 0.6913, 0.007205, 0.6702, 0.2632, 0.5868, 0.2632, 0.5975, 0.007205, 0.6702, 0.2632, 0.6227, 0.454, 0.5625, 0.454, 0.5868, 0.2632, 0.6227, 0.8867, 0.5588, 0.7326, 0.53, 0.7414, 0.5625, 0.905, 0.7778, 0.007205, 0.7471, 0.2632, 0.6702, 0.2632, 0.6913, 0.007205, 0.7471, 0.2632, 0.6781, 0.454, 0.6227, 0.454, 0.6702, 0.2632, 0.6781, 0.8571, 0.5854, 0.7184, 0.5588, 0.7326, 0.6227, 0.8867, 0.8536, 0.007205, 0.8145, 0.2632, 0.7471, 0.2632, 0.7778, 0.007205, 0.8145, 0.2632, 0.7266, 0.454, 0.6781, 0.454, 0.7471, 0.2632, 0.7266, 0.8172, 0.6087, 0.6993, 0.5854, 0.7184, 0.6781, 0.8571, 0.007205, 0.8684, 0.2632, 0.8377, 0.2632, 0.9051, 0.007205, 0.9442, 0.2632, 0.8377, 0.454, 0.7687, 0.454, 0.8172, 0.2632, 0.9051, 0.7665, 0.7687, 0.6278, 0.676, 0.6087, 0.6993, 0.7266, 0.8172, 0.007205, 0.7819, 0.2632, 0.7608, 0.2632, 0.8377, 0.007205, 0.8684, 0.2632, 0.7608, 0.454, 0.7133, 0.454, 0.7687, 0.2632, 0.8377, 0.7961, 0.7133, 0.642, 0.6494, 0.6278, 0.676, 0.7665, 0.7687, 0.007205, 0.6881, 0.2632, 0.6774, 0.2632, 0.7608, 0.007205, 0.7819, 0.2632, 0.6774, 0.454, 0.6531, 0.454, 0.7133, 0.2632, 0.7608, 0.8144, 0.6531, 0.6508, 0.6206, 0.642, 0.6494, 0.7961, 0.7133, 0.007205, 0.5906, 0.2632, 0.5906, 0.2632, 0.6774, 0.007205, 0.6881, 0.2632, 0.5906, 0.454, 0.5906, 0.454, 0.6531, 0.2632, 0.6774, 0.8205, 0.5906, 0.6537, 0.5906, 0.6508, 0.6206, 0.8144, 0.6531, 0.007205, 0.4931, 0.2632, 0.5038, 0.2632, 0.5906, 0.007205, 0.5906, 0.2632, 0.5038, 0.454, 0.5281, 0.454, 0.5906, 0.2632, 0.5906, 0.8144, 0.5281, 0.6508, 0.5606, 0.6537, 0.5906, 0.8205, 0.5906, 0.007205, 0.3993, 0.2632, 0.4204, 0.2632, 0.5038, 0.007205, 0.4931, 0.2632, 0.4204, 0.454, 0.4679, 0.454, 0.5281, 0.2632, 0.5038, 0.7961, 0.4679, 0.642, 0.5318, 0.6508, 0.5606, 0.8144, 0.5281, 0.007205, 0.3128, 0.2632, 0.3435, 0.2632, 0.4204, 0.007205, 0.3993, 0.2632, 0.3435, 0.454, 0.4125, 0.454, 0.4679, 0.2632, 0.4204, 0.7665, 0.4125, 0.6278, 0.5052, 0.642, 0.5318, 0.7961, 0.4679, 0.007205, 0.2371, 0.2632, 0.2761, 0.2632, 0.3435, 0.007205, 0.3128, 0.2632, 0.2761, 0.454, 0.364, 0.454, 0.4125, 0.2632, 0.3435, 0.7266, 0.364, 0.6087, 0.4819, 0.6278, 0.5052, 0.7665, 0.4125, 0.7778, 0.007205, 0.7471, 0.2632, 0.8145, 0.2632, 0.8536, 0.007205, 0.7471, 0.2632, 0.6781, 0.454, 0.7266, 0.454, 0.8145, 0.2632, 0.6781, 0.3241, 0.5854, 0.4628, 0.6087, 0.4819, 0.7266, 0.364, 0.6913, 0.007205, 0.6702, 0.2632, 0.7471, 0.2632, 0.7778, 0.007205, 0.6702, 0.2632, 0.6227, 0.454, 0.6781, 0.454, 0.7471, 0.2632, 0.6227, 0.2945, 0.5588, 0.4486, 0.5854, 0.4628, 0.6781, 0.3241, 0.5975, 0.007205, 0.5868, 0.2632, 0.6702, 0.2632, 0.6913, 0.007205, 0.5868, 0.2632, 0.5625, 0.454, 0.6227, 0.454, 0.6702, 0.2632, 0.5625, 0.2763, 0.53, 0.4399, 0.5588, 0.4486, 0.6227, 0.2945, 0.5, 0.007205, 0.5, 0.2632, 0.5868, 0.2632, 0.5975, 0.007205, 0.5, 0.2632, 0.5, 0.454, 0.5625, 0.454, 0.5868, 0.2632, 0.5, 0.2701, 0.5, 0.4369, 0.53, 0.4399, 0.5625, 0.2763, 0.4025, 0.007205, 0.4132, 0.2632, 0.5, 0.2632, 0.5, 0.007205, 0.4132, 0.2632, 0.4375, 0.454, 0.5, 0.454, 0.5, 0.2632, 0.4375, 0.2763, 0.47, 0.4399, 0.5, 0.4369, 0.5, 0.2701, 0.3087, 0.007205, 0.3298, 0.2632, 0.4132, 0.2632, 0.4025, 0.007205, 0.3298, 0.2632, 0.3773, 0.454, 0.4375, 0.454, 0.4132, 0.2632, 0.3773, 0.2945, 0.4412, 0.4486, 0.47, 0.4399, 0.4375, 0.2763, 0.2222, 0.007205, 0.2529, 0.2632, 0.3298, 0.2632, 0.3087, 0.007205, 0.2529, 0.2632, 0.3219, 0.454, 0.3773, 0.454, 0.3298, 0.2632, 0.3219, 0.3241, 0.4146, 0.4628, 0.4412, 0.4486, 0.3773, 0.2945, 0.1464, 0.007205, 0.1855, 0.2632, 0.2529, 0.2632, 0.2222, 0.007205, 0.1855, 0.2632, 0.2734, 0.454, 0.3219, 0.454, 0.2529, 0.2632, 0.2734, 0.364, 0.3913, 0.4819, 0.4146, 0.4628, 0.3219, 0.3241, 0.007205, 0.3128, 0.2632, 0.3435, 0.2632, 0.2761, 0.007205, 0.2371, 0.2632, 0.3435, 0.454, 0.4125, 0.454, 0.364, 0.2632, 0.2761, 0.2335, 0.4125, 0.3722, 0.5052, 0.3913, 0.4819, 0.2734, 0.364, 0.007205, 0.3993, 0.2632, 0.4204, 0.2632, 0.3435, 0.007205, 0.3128, 0.2632, 0.4204, 0.454, 0.4679, 0.454, 0.4125, 0.2632, 0.3435, 0.2039, 0.4679, 0.358, 0.5318, 0.3722, 0.5052, 0.2335, 0.4125, 0.007205, 0.4931, 0.2632, 0.5038, 0.2632, 0.4204, 0.007205, 0.3993, 0.2632, 0.5038, 0.454, 0.5281, 0.454, 0.4679, 0.2632, 0.4204, 0.1856, 0.5281, 0.3492, 0.5606, 0.358, 0.5318, 0.2039, 0.4679, 0.007205, 0.5906, 0.2632, 0.5906, 0.2632, 0.5038, 0.007205, 0.4931, 0.2632, 0.5906, 0.454, 0.5906, 0.454, 0.5281, 0.2632, 0.5038, 0.1795, 0.5906, 0.3463, 0.5906, 0.3492, 0.5606, 0.1856, 0.5281, 0.007205, 0.6881, 0.2632, 0.6774, 0.2632, 0.5906, 0.007205, 0.5906, 0.2632, 0.6774, 0.454, 0.6531, 0.454, 0.5906, 0.2632, 0.5906, 0.1856, 0.6531, 0.3492, 0.6206, 0.3463, 0.5906, 0.1795, 0.5906, 0.007205, 0.7819, 0.2632, 0.7608, 0.2632, 0.6774, 0.007205, 0.6881, 0.2632, 0.7608, 0.454, 0.7133, 0.454, 0.6531, 0.2632, 0.6774, 0.2039, 0.7133, 0.358, 0.6494, 0.3492, 0.6206, 0.1856, 0.6531, 0.007205, 0.8684, 0.2632, 0.8377, 0.2632, 0.7608, 0.007205, 0.7819, 0.2632, 0.8377, 0.454, 0.7687, 0.454, 0.7133, 0.2632, 0.7608, 0.2335, 0.7687, 0.3722, 0.676, 0.358, 0.6494, 0.2039, 0.7133, 0.007205, 0.9442, 0.2632, 0.9051, 0.2632, 0.8377, 0.007205, 0.8684, 0.2632, 0.9051, 0.454, 0.8172, 0.454, 0.7687, 0.2632, 0.8377, 0.2734, 0.8172, 0.3913, 0.6993, 0.3722, 0.676, 0.2335, 0.7687, 0.2222, 0.007205, 0.2529, 0.2632, 0.1855, 0.2632, 0.1464, 0.007205, 0.2529, 0.2632, 0.3219, 0.454, 0.2734, 0.454, 0.1855, 0.2632, 0.3219, 0.8571, 0.4146, 0.7184, 0.3913, 0.6993, 0.2734, 0.8172, 0.3087, 0.007205, 0.3298, 0.2632, 0.2529, 0.2632, 0.2222, 0.007205, 0.3298, 0.2632, 0.3773, 0.454, 0.3219, 0.454, 0.2529, 0.2632, 0.3773, 0.8867, 0.4412, 0.7326, 0.4146, 0.7184, 0.3219, 0.8571, 0.4025, 0.007205, 0.4132, 0.2632, 0.3298, 0.2632, 0.3087, 0.007205, 0.4132, 0.2632, 0.4375, 0.454, 0.3773, 0.454, 0.3298, 0.2632, 0.4375, 0.905, 0.47, 0.7414, 0.4412, 0.7326, 0.3773, 0.8867, 0.5, 0.007205, 0.5, 0.2632, 0.4132, 0.2632, 0.4025, 0.007205, 0.5, 0.2632, 0.5, 0.454, 0.4375, 0.454, 0.4132, 0.2632, 0.5, 0.9111, 0.5, 0.7443, 0.47, 0.7414, 0.4375, 0.905, 0.5, 0.1137, 0.5975, 0.1137, 0.5975, 4.007, 0.5, 4.007, 0.1305, 0.1137, 0.1305, -0.1345, 0.2455, -0.1345, 0.2455, 0.1137, 0.009607, 0.4931, -0.1523, 0.4609, -0.1651, 0.5906, 0.0, 0.5906, 0.9619, 0.3993, 1.114, 0.3361, 1.053, 0.2211, 0.9157, 0.3128, 0.0, 0.5906, -0.1651, 0.5906, -0.1523, 0.7204, 0.009607, 0.6881, 0.9157, 0.3128, 1.053, 0.2211, 0.9703, 0.1203, 0.8536, 0.2371, 0.009607, 0.6881, -0.1523, 0.7204, -0.1145, 0.8451, 0.03806, 0.7819, 0.8536, 0.2371, 0.9703, 0.1203, 0.8695, 0.03761, 0.7778, 0.1749, 0.03806, 0.7819, -0.1145, 0.8451, -0.05299, 0.9601, 0.08427, 0.8684, 0.7778, 0.1749, 0.8695, 0.03761, 0.7545, -0.02385, 0.6913, 0.1287, 0.5, 0.0906, 0.5, 0.2557, 0.6298, 0.2429, 0.5975, 0.081, 0.08427, 0.8684, -0.05299, 0.9601, 0.02972, 1.061, 0.1464, 0.9442, 0.6913, 0.1287, 0.7545, -0.02385, 0.6297, -0.06169, 0.5975, 0.1002, 0.5975, 0.081, 0.6298, 0.2429, 0.7545, 0.2051, 0.6913, 0.05254, 0.1464, 0.9442, 0.02972, 1.061, 0.1305, 1.144, 0.2222, 1.006, 0.5975, 0.1002, 0.6297, -0.06169, 0.5, -0.07447, 0.5, 0.0906, 0.6913, 0.05254, 0.7545, 0.2051, 0.8695, 0.1436, 0.7778, 0.006339, 0.2222, 0.006339, 0.1305, 0.1436, 0.2455, 0.2051, 0.3087, 0.05254, 0.5, 0.0906, 0.5, -0.07447, 0.3702, -0.06169, 0.4025, 0.1002, 0.7778, 0.006339, 0.8695, 0.1436, 0.9703, 0.06088, 0.8536, -0.05584, 0.3087, 0.05254, 0.2455, 0.2051, 0.3703, 0.2429, 0.4025, 0.081, 0.4025, 0.1002, 0.3702, -0.06169, 0.2455, -0.02385, 0.3087, 0.1287, 0.8536, 0.9442, 0.9703, 1.061, 1.053, 0.9601, 0.9157, 0.8684, 0.4025, 0.081, 0.3703, 0.2429, 0.5, 0.2557, 0.5, 0.0906, 0.3087, 0.1287, 0.2455, -0.02385, 0.1305, 0.03761, 0.2222, 0.1749, 0.9157, 0.8684, 1.053, 0.9601, 1.114, 0.8451, 0.9619, 0.7819, 0.2222, 0.1749, 0.1305, 0.03761, 0.02972, 0.1203, 0.1464, 0.2371, 0.9619, 0.7819, 1.114, 0.8451, 1.152, 0.7204, 0.9904, 0.6881, 0.1464, 0.2371, 0.02972, 0.1203, -0.05299, 0.2211, 0.08426, 0.3128, 0.9904, 0.6881, 1.152, 0.7204, 1.165, 0.5906, 1.0, 0.5906, 0.08426, 0.3128, -0.05299, 0.2211, -0.1145, 0.3361, 0.03806, 0.3993, 0.0, 0.5906, 0.1651, 0.5906, 0.1523, 0.4609, -0.009607, 0.4931, 0.03806, 0.3993, -0.1145, 0.3361, -0.1523, 0.4609, 0.009607, 0.4931, 0.5, 0.2557, 0.3703, 0.2429, 0.2455, 0.2051, 0.1305, 0.1436, 0.02972, 0.06088, -0.05299, -0.0399, -0.1145, -0.1549, -0.1523, -0.2796, -0.1651, -0.4094, -0.1523, -0.5391, -0.1145, -0.6639, -0.05299, -0.7789, 0.02972, -0.8797, 0.1305, -0.9624, 0.2455, -1.024, 0.3702, -1.062, 0.5, -1.074, 0.6297, -1.062, 0.7545, -1.024, 0.8695, -0.9624, 0.9703, -0.8797, 1.053, -0.7789, 1.114, -0.6639, 1.152, -0.5391, 1.165, -0.4094, 1.152, -0.2796, 1.114, -0.1549, 1.053, -0.0399, 0.9703, 0.06088, 0.8695, 0.1436, 0.7545, 0.2051, 0.6298, 0.2429, 0.5, 0.1137, 0.5, -0.1345, 0.3702, -0.1345, 0.3702, 0.1137, 0.8695, 0.1137, 0.8695, -0.1345, 0.9703, -0.1345, 0.9703, 0.1137, 0.2455, 0.1137, 0.2455, -0.1345, 0.3703, -0.1345, 0.3703, 0.1137, 0.3702, 0.1137, 0.3702, -0.1345, 0.2455, -0.1345, 0.2455, 0.1137, 0.1137, 0.06088, -0.1345, 0.06088, -0.1345, -0.0399, 0.1137, -0.0399, 0.3703, 0.1137, 0.3703, -0.1345, 0.5, -0.1345, 0.5, 0.1137, 0.2455, 0.1137, 0.2455, -0.1345, 0.1305, -0.1345, 0.1305, 0.1137, 0.1137, 0.9601, -0.1345, 0.9601, -0.1345, 0.8451, 0.1137, 0.8451, 0.1305, 0.1137, 0.1305, -0.1345, 0.02972, -0.1345, 0.02972, 0.1137, 0.1137, 0.8451, -0.1345, 0.8451, -0.1345, 0.7204, 0.1137, 0.7204, 0.1137, 0.1203, -0.1345, 0.1203, -0.1345, 0.2211, 0.1137, 0.2211, 0.1137, 0.7204, -0.1345, 0.7204, -0.1345, 0.5906, 0.1137, 0.5906, 0.1137, 0.2211, -0.1345, 0.2211, -0.1345, 0.3361, 0.1137, 0.3361, 0.1137, 0.5906, -0.1345, 0.5906, -0.1345, 0.4609, 0.1137, 0.4609, 0.1137, 0.3361, -0.1345, 0.3361, -0.1345, 0.4609, 0.1137, 0.4609, 0.1137, 0.4609, -0.1345, 0.4609, -0.1345, 0.3361, 0.1137, 0.3361, 0.1137, 0.4609, -0.1345, 0.4609, -0.1345, 0.5906, 0.1137, 0.5906, 0.1137, 0.3361, -0.1345, 0.3361, -0.1345, 0.2211, 0.1137, 0.2211, 0.1137, 0.5906, -0.1345, 0.5906, -0.1345, 0.7204, 0.1137, 0.7204, 0.1137, 0.2211, -0.1345, 0.2211, -0.1345, 0.1203, 0.1137, 0.1203, 0.1137, 0.7204, -0.1345, 0.7204, -0.1345, 0.8451, 0.1137, 0.8451, 0.9703, 0.1137, 0.9703, -0.1345, 0.8695, -0.1345, 0.8695, 0.1137, 0.1137, 0.8451, -0.1345, 0.8451, -0.1345, 0.9601, 0.1137, 0.9601, 0.8695, 0.1137, 0.8695, -0.1345, 0.7545, -0.1345, 0.7545, 0.1137, 0.5, 0.1137, 0.5, -0.1345, 0.6298, -0.1345, 0.6298, 0.1137, 0.1137, 0.9601, -0.1345, 0.9601, -0.1345, 1.061, 0.1137, 1.061, 0.7545, 0.1137, 0.7545, -0.1345, 0.6297, -0.1345, 0.6297, 0.1137, 0.6298, 0.1137, 0.6298, -0.1345, 0.7545, -0.1345, 0.7545, 0.1137, 0.02972, 0.1137, 0.02972, -0.1345, 0.1305, -0.1345, 0.1305, 0.1137, 0.6297, 0.1137, 0.6297, -0.1345, 0.5, -0.1345, 0.5, 0.1137, 0.7545, 0.1137, 0.7545, -0.1345, 0.8695, -0.1345, 0.8695, 0.1137])
me_cylinder_003.use_remesh_preserve_volume = False
me_cylinder_003.use_remesh_preserve_attributes = False
me_cylinder_003.use_mirror_vertex_groups = False
me_cylinder_003.update()

# ---- objects
ob_cylinder_003 = bpy.data.objects.new('Cylinder.003', me_cylinder_003)

# ---- transforms, parenting, visibility, modifiers, constraints
ob_cylinder_003.location = (0.0, 0.0, -2.819)
ob_cylinder_003.rotation_euler = (1.571, -0.0, 0.0)
ob_cylinder_003.lineart.crease_threshold = 0.0
_m = ob_cylinder_003.modifiers.new('Auto Smooth', 'NODES')
_m.node_group = ng_auto_smooth
_gi = [s.identifier for s in ng_auto_smooth.interface.items_tree if s.item_type == 'SOCKET' and s.in_out == 'INPUT']
_m[_gi[1]] = 0.5236  # Angle

# ---- collection membership
col_collection_1.objects.link(ob_cylinder_003)

# ---- scene / render settings (as saved in the file)
scene.frame_start = 1; scene.frame_end = 250; scene.frame_set(1)
scene.render.engine = 'BLENDER_EEVEE_NEXT'
scene.render.resolution_percentage = 50
scene.render.dither_intensity = 0.0
scene.cycles.use_denoising = False
scene.cycles.samples = 128
scene.cycles.sampling_pattern = 'TABULATED_SOBOL'
scene.cycles.light_sampling_threshold = 0.0
scene.cycles.use_adaptive_sampling = False
scene.cycles.use_light_tree = False
scene.cycles.blur_glossy = 0.0
scene.cycles.sample_clamp_indirect = 0.0
scene.view_settings.view_transform = 'Standard'
bpy.context.view_layer.update()

# ---- added for rendering (the .blend has no active camera and no usable light): camera, sun
cam_auto = bpy.data.cameras.new('AutoCamera')
cam_auto.lens = 50.0
cam_auto.sensor_width = 36.0
cam_auto.clip_end = 1000.0
ob_auto_camera = bpy.data.objects.new('AutoCamera', cam_auto)
scene.collection.objects.link(ob_auto_camera)
ob_auto_camera.location = (14.7665, -17.7198, 12.3986)
ob_auto_camera.rotation_euler = (1.09748, -7.21219e-08, 0.694738)
scene.camera = ob_auto_camera
light_auto_sun = bpy.data.lights.new('AutoSun', 'SUN')
light_auto_sun.energy = 3.0
light_auto_sun.angle = 0.0523599
ob_auto_sun = bpy.data.objects.new('AutoSun', light_auto_sun)
scene.collection.objects.link(ob_auto_sun)
ob_auto_sun.rotation_euler = (0.872665, 0.174533, 0.523599)
bpy.context.view_layer.update()

